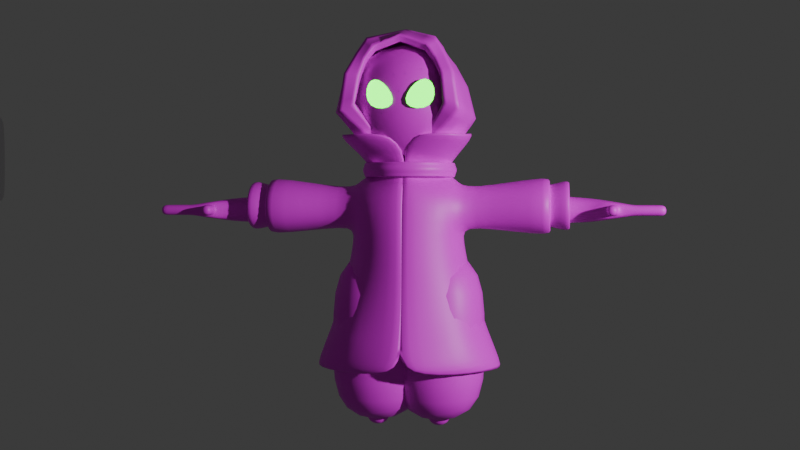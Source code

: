 # Source: PossZyltemp.blend  (saved by Blender 4.3.34; exported with 4.5.12 LTS)
import bpy
from mathutils import Matrix  # noqa: F401  (used for matrix-valued properties, if any)

bpy.ops.wm.read_factory_settings(use_empty=True)
scene = bpy.context.scene
scene.name = 'Scene'

# ---- collections
col_collection = bpy.data.collections.new('Collection'); scene.collection.children.link(col_collection)
col_collection_2 = bpy.data.collections.new('Collection 2'); scene.collection.children.link(col_collection_2)
col_test = bpy.data.collections.new('Test'); scene.collection.children.link(col_test)

# ---- images (referenced by path relative to the original .blend; pixels are not part of the script)
import os
ASSET_DIR = os.environ.get("B2B_ASSET_DIR", "")  # directory of the original .blend (textures are referenced by path, not embedded)
HERE = os.path.dirname(os.path.abspath(__file__))  # packed textures are extracted next to this script under _unpacked/

def load_image(name, relpath, width, height, colorspace="sRGB"):
    """Load a texture the original file referenced (path relative to the .blend, or extracted next to this script)."""
    p = next((c for c in (os.path.join(HERE, relpath), os.path.join(ASSET_DIR, relpath)) if relpath and os.path.exists(c)), "")
    if p:
        img = bpy.data.images.load(p, check_existing=True)
        img.name = name
    else:  # same state as the original file: an image datablock whose file is absent (Cycles renders it pink)
        img = bpy.data.images.new(name, width, height)
        img.source = "FILE"
        img.filepath = "//" + (relpath or name)
    img.colorspace_settings.name = colorspace
    return img
img_1024_palette_png = load_image('1024 palette.png', '1024 palette.png', 1024, 1024, 'sRGB')

# ---- materials (node trees are filled in below, after node groups)
mat_black = bpy.data.materials.new('Black')
mat_black_001 = bpy.data.materials.new('Black.001')
mat_black_002 = bpy.data.materials.new('Black.002')
mat_white_001 = bpy.data.materials.new('White.001')
mat_red_001 = bpy.data.materials.new('Red.001')
mat_green_001 = bpy.data.materials.new('Green.001')
mat_blue_001 = bpy.data.materials.new('Blue.001')
mat_grey_001 = bpy.data.materials.new('Grey.001')
mat_zylar_mat = bpy.data.materials.new('Zylar Mat')
mat_zylar_mat_2 = bpy.data.materials.new('Zylar Mat 2')
mat_zylar_mat_2_001 = bpy.data.materials.new('Zylar Mat 2.001')

# ---- node groups
ng_smooth_by_angle = bpy.data.node_groups.new('Smooth by Angle', 'GeometryNodeTree')
_s = ng_smooth_by_angle.interface.new_socket(name='Mesh', in_out='OUTPUT', socket_type='NodeSocketGeometry')
_s = ng_smooth_by_angle.interface.new_socket(name='Mesh', in_out='INPUT', socket_type='NodeSocketGeometry')
_s = ng_smooth_by_angle.interface.new_socket(name='Angle', in_out='INPUT', socket_type='NodeSocketFloat')
_s.subtype = 'ANGLE'
_s.default_value = 0.5236
_s.min_value = 0.0
_s.max_value = 3.142
_s.description = 'Maximum face angle for smooth edges'
_s = ng_smooth_by_angle.interface.new_socket(name='Ignore Sharpness', in_out='INPUT', socket_type='NodeSocketBool')
_s.force_non_field = True
ng_smooth_by_angle.description = 'Set the sharpness of mesh edges based on the angle between the neighboring faces'
ng_smooth_by_angle.is_modifier = True
_N = ng_smooth_by_angle.nodes; _L = ng_smooth_by_angle.links
n0 = _N.new('GeometryNodeSetShadeSmooth'); n0.name = 'Set Shade Smooth'; n0.location = (120, -80)
n0.domain = 'EDGE'
n1 = _N.new('GeometryNodeSetShadeSmooth'); n1.name = 'Set Shade Smooth.001'; n1.location = (300, -80)
n2 = _N.new('NodeGroupOutput'); n2.name = 'Group Output'; n2.location = (480, -80)
n3 = _N.new('GeometryNodeInputMeshEdgeAngle'); n3.name = 'Edge Angle'; n3.location = (-440, -240)
n4 = _N.new('NodeGroupInput'); n4.name = 'Group Input'; n4.location = (-80, -80)
n5 = _N.new('GeometryNodeInputEdgeSmooth'); n5.name = 'Is Edge Smooth'; n5.location = (-260, -120)
n6 = _N.new('GeometryNodeInputShadeSmooth'); n6.name = 'Is Shade Smooth'; n6.location = (-440, -397)
n7 = _N.new('FunctionNodeCompare'); n7.name = 'Compare'; n7.location = (-260, -260)
n7.operation = 'LESS_EQUAL'
n7.inputs[6].default_value = (0.0, 0.0, 0.0, 0.0)
n7.inputs[7].default_value = (0.0, 0.0, 0.0, 0.0)
n8 = _N.new('FunctionNodeBooleanMath'); n8.name = 'Boolean Math.001'; n8.location = (-80, -260)
n9 = _N.new('NodeGroupInput'); n9.name = 'Group Input.001'; n9.location = (-440, -329)
n10 = _N.new('NodeGroupInput'); n10.name = 'Group Input.002'; n10.location = (-259, -189)
n11 = _N.new('FunctionNodeBooleanMath'); n11.name = 'Boolean Math'; n11.location = (-80, -149)
n11.operation = 'OR'
n12 = _N.new('FunctionNodeBooleanMath'); n12.name = 'Boolean Math.002'; n12.location = (-260, -380)
n12.operation = 'OR'
n13 = _N.new('NodeGroupInput'); n13.name = 'Group Input.003'; n13.location = (-440, -460)
_L.new(n3.outputs[0], n7.inputs[0])
_L.new(n1.outputs[0], n2.inputs[0])
_L.new(n9.outputs[1], n7.inputs[1])
_L.new(n7.outputs[0], n8.inputs[0])
_L.new(n4.outputs[0], n0.inputs[0])
_L.new(n0.outputs[0], n1.inputs[0])
_L.new(n8.outputs[0], n0.inputs[2])
_L.new(n10.outputs[2], n11.inputs[1])
_L.new(n5.outputs[0], n11.inputs[0])
_L.new(n11.outputs[0], n0.inputs[1])
_L.new(n13.outputs[2], n12.inputs[1])
_L.new(n6.outputs[0], n12.inputs[0])
_L.new(n12.outputs[0], n8.inputs[1])
n2.is_active_output = True

# ---- material node trees
mat_zylar_mat.use_nodes = True; mat_zylar_mat.node_tree.nodes.clear()
_N = mat_zylar_mat.node_tree.nodes; _L = mat_zylar_mat.node_tree.links
n0 = _N.new('ShaderNodeBsdfPrincipled'); n0.name = 'Principled BSDF'; n0.location = (10, 300)
n1 = _N.new('ShaderNodeOutputMaterial'); n1.name = 'Material Output'; n1.location = (300, 300)
n2 = _N.new('ShaderNodeTexImage'); n2.name = 'Image Texture'; n2.location = (-346, 255)
n2.image = img_1024_palette_png
n2.interpolation = 'Closest'
_L.new(n0.outputs[0], n1.inputs[0])
_L.new(n2.outputs[0], n0.inputs[0])
n1.is_active_output = True
mat_zylar_mat_2.use_nodes = True; mat_zylar_mat_2.node_tree.nodes.clear()
_N = mat_zylar_mat_2.node_tree.nodes; _L = mat_zylar_mat_2.node_tree.links
n0 = _N.new('ShaderNodeBsdfPrincipled'); n0.name = 'Principled BSDF'; n0.location = (10, 300)
n1 = _N.new('ShaderNodeOutputMaterial'); n1.name = 'Material Output'; n1.location = (300, 300)
n2 = _N.new('ShaderNodeTexImage'); n2.name = 'Image Texture'; n2.location = (-359, 242)
n2.image = img_1024_palette_png
_L.new(n0.outputs[0], n1.inputs[0])
_L.new(n2.outputs[0], n0.inputs[0])
n1.is_active_output = True
mat_zylar_mat_2_001.use_nodes = True; mat_zylar_mat_2_001.node_tree.nodes.clear()
_N = mat_zylar_mat_2_001.node_tree.nodes; _L = mat_zylar_mat_2_001.node_tree.links
n0 = _N.new('ShaderNodeOutputMaterial'); n0.name = 'Material Output'; n0.location = (300, 300)
n1 = _N.new('ShaderNodeEmission'); n1.name = 'Emission'; n1.location = (10, 300)
n1.inputs[0].default_value = (0.008326, 1.0, 0.0, 1.0)
n1.inputs[1].default_value = 5.1
_L.new(n1.outputs[0], n0.inputs[0])
n0.is_active_output = True

# ---- world
world_world = bpy.data.worlds.new('World'); scene.world = world_world
world_world.use_nodes = True; world_world.node_tree.nodes.clear()
_N = world_world.node_tree.nodes; _L = world_world.node_tree.links
n0 = _N.new('ShaderNodeOutputWorld'); n0.name = 'World Output'; n0.location = (300, 300)
n1 = _N.new('ShaderNodeBackground'); n1.name = 'Background'; n1.location = (10, 300)
n1.inputs[0].default_value = (0.05127, 0.05127, 0.05127, 1.0)
_L.new(n1.outputs[0], n0.inputs[0])
n0.is_active_output = True
world_world.color = (0.05088, 0.05088, 0.05088)
world_world.sun_shadow_jitter_overblur = 0.0

# ---- cameras
cam_camera = bpy.data.cameras.new('Camera')
cam_camera.clip_end = 100.0
cam_camera.ortho_scale = 7.314

# ---- lights
light_light = bpy.data.lights.new('Light', 'POINT')
light_light.energy = 1000.0
light_light.shadow_soft_size = 0.1

# ---- meshes
me_cube_002 = bpy.data.meshes.new('Cube.002')
me_cube_002.from_pydata([(-1.0, -1.0, -1.0), (-1.12, -1.37, 1.0), (-1.0, 1.0, -1.0), (-1.0, 1.0, 1.0), (1.0, -1.0, -1.0), (1.06, -1.37, 1.0), (1.0, 1.0, -1.0), (1.06, 0.8098, 1.0)], [], [(0, 1, 3, 2), (2, 3, 7, 6), (6, 7, 5, 4), (4, 5, 1, 0), (2, 6, 4, 0), (7, 3, 1, 5)])
me_cube_002.polygons.foreach_set('use_smooth', [True] * 6)
_uv = me_cube_002.uv_layers.new(name='UVMap')
_uv.uv.foreach_set('vector', [0.9856, 0.01789, 0.9856, 0.01789, 0.9856, 0.01789, 0.9856, 0.01789, 0.9856, 0.01789, 0.9856, 0.01789, 0.9856, 0.01789, 0.9856, 0.01789, 0.9856, 0.01789, 0.9856, 0.01789, 0.9856, 0.01789, 0.9856, 0.01789, 0.9856, 0.01789, 0.9856, 0.01789, 0.9856, 0.01789, 0.9856, 0.01789, 0.9856, 0.01789, 0.9856, 0.01789, 0.9856, 0.01789, 0.9856, 0.01789, 0.9856, 0.01789, 0.9856, 0.01789, 0.9856, 0.01789, 0.9856, 0.01789])
me_cube_002.materials.append(mat_zylar_mat)
me_cube_002.update()
me_cube_003 = bpy.data.meshes.new('Cube.003')
me_cube_003.from_pydata([(-1.0, -1.0, -1.0), (-1.0, -1.0, 1.0), (-1.0, 1.0, -1.0), (-1.0, 1.0, 1.0), (1.0, -1.0, -1.0), (1.0, -1.0, 1.0), (1.0, 1.0, -1.0), (1.0, 1.0, 1.0)], [], [(0, 1, 3, 2), (2, 3, 7, 6), (6, 7, 5, 4), (4, 5, 1, 0), (2, 6, 4, 0), (7, 3, 1, 5)])
me_cube_003.polygons.foreach_set('use_smooth', [True] * 6)
_uv = me_cube_003.uv_layers.new(name='UVMap')
_uv.uv.foreach_set('vector', [0.9846, 0.02353, 0.9846, 0.02353, 0.9846, 0.02353, 0.9846, 0.02353, 0.9846, 0.02353, 0.9846, 0.02353, 0.9846, 0.02353, 0.9846, 0.02353, 0.9846, 0.02353, 0.9846, 0.02353, 0.9846, 0.02353, 0.9846, 0.02353, 0.9846, 0.02353, 0.9846, 0.02353, 0.9846, 0.02353, 0.9846, 0.02353, 0.9846, 0.02353, 0.9846, 0.02353, 0.9846, 0.02353, 0.9846, 0.02353, 0.9846, 0.02353, 0.9846, 0.02353, 0.9846, 0.02353, 0.9846, 0.02353])
me_cube_003.materials.append(mat_zylar_mat)
me_cube_003.update()
me_plane = bpy.data.meshes.new('Plane')
me_plane.from_pydata([(0.04335, -0.109, 0.8849), (0.03526, 0.1005, 0.8849), (0.2448, 0.1086, 0.8869), (0.2529, -0.1009, 0.8869), (0.09118, -0.06632, -0.02246), (0.08624, 0.06171, -0.02246), (0.2143, 0.06665, -0.02124), (0.2192, -0.06137, -0.02124), (0.09414, -0.1089, 0.966), (0.09411, 0.1007, 0.966), (0.09841, 0.1007, 1.176), (0.09843, -0.1089, 1.176), (0.8797, -0.06806, 0.9907), (0.8797, 0.06006, 0.9907), (0.881, 0.06006, 1.119), (0.881, -0.06806, 1.119), (0.06797, -0.06823, 1.41), (-0.06797, -0.06823, 1.41), (-0.06797, 0.06772, 1.41), (0.06797, 0.06772, 1.41), (0.06797, -0.06823, 1.121), (-0.06797, -0.06823, 1.121), (-0.06797, 0.06772, 1.121), (0.06797, 0.06772, 1.121), (1.078, 0.04864, 1.027), (1.064, 0.09821, 1.027), (1.064, 0.09821, 1.082), (1.078, 0.04864, 1.082), (1.08, -0.004652, 1.027), (1.08, -0.004652, 1.082), (1.078, -0.05595, 1.027), (1.078, -0.05595, 1.082), (1.064, -0.1038, 1.027), (1.064, -0.1038, 1.082), (1.244, 0.04547, 1.027), (1.244, 0.1004, 1.027), (1.244, 0.1004, 1.082), (1.244, 0.04547, 1.082), (1.244, 0.04998, 1.027), (1.244, -0.004995, 1.027), (1.244, -0.004995, 1.082), (1.244, 0.04998, 1.082), (1.244, -0.004272, 1.027), (1.244, -0.05925, 1.027), (1.244, -0.05925, 1.082), (1.244, -0.004272, 1.082), (1.244, -0.05095, 1.027), (1.244, -0.1059, 1.027), (1.244, -0.1059, 1.082), (1.244, -0.05095, 1.082), (1.013, -0.09489, 1.027), (0.9579, -0.08975, 1.027), (0.9579, -0.08975, 1.082), (1.013, -0.09489, 1.082), (1.013, -0.182, 1.027), (0.9578, -0.182, 1.027), (0.9578, -0.182, 1.082), (1.013, -0.182, 1.082), (0.05465, -0.0989, 0.6706), (0.0473, 0.09138, 0.6706), (0.2376, 0.09872, 0.6724), (0.2449, -0.09155, 0.6724), (0.06309, -0.09137, 0.5104), (0.0563, 0.08452, 0.5104), (0.2322, 0.09131, 0.5121), (0.239, -0.08458, 0.5121), (0.07072, -0.08457, 0.3657), (0.06443, 0.07833, 0.3657), (0.2273, 0.08461, 0.3673), (0.2336, -0.07828, 0.3673), (0.07786, -0.0782, 0.2304), (0.07204, 0.07253, 0.2304), (0.2228, 0.07835, 0.2318), (0.2286, -0.07238, 0.2318), (0.08465, -0.07214, 0.1015), (0.07928, 0.06701, 0.1015), (0.2184, 0.07239, 0.1028), (0.2238, -0.06677, 0.1028), (0.3088, -0.09775, 0.9727), (0.3088, 0.08962, 0.9727), (0.3126, 0.08962, 1.16), (0.3127, -0.09775, 1.16), (0.4694, -0.08939, 0.9778), (0.4693, 0.0813, 0.9778), (0.4728, 0.0813, 1.148), (0.4729, -0.08939, 1.148), (0.6143, -0.08185, 0.9823), (0.6143, 0.07378, 0.9823), (0.6175, 0.07378, 1.138), (0.6175, -0.08185, 1.138), (0.7499, -0.07479, 0.9866), (0.7499, 0.06675, 0.9866), (0.7528, 0.06675, 1.128), (0.7528, -0.07479, 1.128), (0.06797, -0.06823, 1.218), (-0.06797, -0.06823, 1.218), (-0.06797, 0.06772, 1.218), (0.06797, 0.06772, 1.218), (0.06797, -0.06823, 1.314), (-0.06797, -0.06823, 1.314), (-0.06797, 0.06772, 1.314), (0.06797, 0.06772, 1.314), (1.117, 0.04547, 1.027), (1.117, 0.1004, 1.027), (1.117, 0.1004, 1.082), (1.117, 0.04547, 1.082), (1.159, 0.04547, 1.027), (1.159, 0.1004, 1.027), (1.159, 0.1004, 1.082), (1.159, 0.04547, 1.082), (1.202, 0.04547, 1.027), (1.202, 0.1004, 1.027), (1.202, 0.1004, 1.082), (1.202, 0.04547, 1.082), (1.117, 0.04998, 1.027), (1.117, -0.004995, 1.027), (1.117, -0.004995, 1.082), (1.117, 0.04998, 1.082), (1.159, 0.04998, 1.027), (1.159, -0.004995, 1.027), (1.159, -0.004995, 1.082), (1.159, 0.04998, 1.082), (1.202, 0.04998, 1.027), (1.202, -0.004995, 1.027), (1.202, -0.004995, 1.082), (1.202, 0.04998, 1.082), (1.117, -0.004272, 1.027), (1.117, -0.05925, 1.027), (1.117, -0.05925, 1.082), (1.117, -0.004272, 1.082), (1.159, -0.004272, 1.027), (1.159, -0.05925, 1.027), (1.159, -0.05925, 1.082), (1.159, -0.004272, 1.082), (1.202, -0.004272, 1.027), (1.202, -0.05925, 1.027), (1.202, -0.05925, 1.082), (1.202, -0.004272, 1.082), (1.117, -0.05095, 1.027), (1.117, -0.1059, 1.027), (1.117, -0.1059, 1.082), (1.117, -0.05095, 1.082), (1.159, -0.05095, 1.027), (1.159, -0.1059, 1.027), (1.159, -0.1059, 1.082), (1.159, -0.05095, 1.082), (1.202, -0.05095, 1.027), (1.202, -0.1059, 1.027), (1.202, -0.1059, 1.082), (1.202, -0.05095, 1.082), (1.013, -0.1372, 1.027), (0.9578, -0.1372, 1.027), (0.9578, -0.1372, 1.082), (1.013, -0.1372, 1.082), (0.9579, -0.08975, 1.027), (0.9579, -0.08975, 1.082), (1.013, -0.09489, 1.082)], [], [(0, 1, 59, 58), (57, 56, 55, 54), (25, 24, 13), (49, 48, 47, 46), (45, 44, 43, 42), (3, 0, 58, 61), (2, 3, 61, 60), (41, 40, 39, 38), (27, 26, 14), (34, 35, 36, 37), (1, 2, 60, 59), (4, 5, 6, 7), (52, 15, 12, 51), (33, 31, 29, 15), (20, 21, 22, 23), (30, 32, 12, 28), (26, 25, 13, 14), (19, 18, 17, 16), (32, 51, 12), (11, 10, 9, 8), (33, 156, 50, 32), (32, 50, 154, 51), (52, 33, 15), (51, 154, 155, 52), (15, 29, 27, 14), (28, 12, 13, 24), (52, 155, 156, 33), (3, 2, 1, 0), (58, 59, 63, 62), (59, 60, 64, 63), (60, 61, 65, 64), (61, 58, 62, 65), (62, 63, 67, 66), (63, 64, 68, 67), (64, 65, 69, 68), (65, 62, 66, 69), (66, 67, 71, 70), (67, 68, 72, 71), (68, 69, 73, 72), (69, 66, 70, 73), (70, 71, 75, 74), (71, 72, 76, 75), (72, 73, 77, 76), (73, 70, 74, 77), (74, 75, 5, 4), (75, 76, 6, 5), (76, 77, 7, 6), (77, 74, 4, 7), (8, 9, 79, 78), (9, 10, 80, 79), (10, 11, 81, 80), (11, 8, 78, 81), (78, 79, 83, 82), (79, 80, 84, 83), (80, 81, 85, 84), (81, 78, 82, 85), (82, 83, 87, 86), (83, 84, 88, 87), (84, 85, 89, 88), (85, 82, 86, 89), (86, 87, 91, 90), (87, 88, 92, 91), (88, 89, 93, 92), (89, 86, 90, 93), (90, 91, 13, 12), (91, 92, 14, 13), (92, 93, 15, 14), (93, 90, 12, 15), (94, 95, 21, 20), (95, 96, 22, 21), (96, 97, 23, 22), (97, 94, 20, 23), (98, 99, 95, 94), (99, 100, 96, 95), (100, 101, 97, 96), (101, 98, 94, 97), (16, 17, 99, 98), (17, 18, 100, 99), (18, 19, 101, 100), (19, 16, 98, 101), (24, 25, 103, 102), (25, 26, 104, 103), (26, 27, 105, 104), (27, 24, 102, 105), (102, 103, 107, 106), (103, 104, 108, 107), (104, 105, 109, 108), (105, 102, 106, 109), (106, 107, 111, 110), (107, 108, 112, 111), (108, 109, 113, 112), (109, 106, 110, 113), (110, 111, 35, 34), (111, 112, 36, 35), (112, 113, 37, 36), (113, 110, 34, 37), (114, 115, 28, 24), (115, 116, 29, 28), (116, 117, 27, 29), (117, 114, 24, 27), (118, 119, 115, 114), (119, 120, 116, 115), (120, 121, 117, 116), (121, 118, 114, 117), (122, 123, 119, 118), (123, 124, 120, 119), (124, 125, 121, 120), (125, 122, 118, 121), (38, 39, 123, 122), (39, 40, 124, 123), (40, 41, 125, 124), (41, 38, 122, 125), (126, 127, 30, 28), (127, 128, 31, 30), (128, 129, 29, 31), (129, 126, 28, 29), (130, 131, 127, 126), (131, 132, 128, 127), (132, 133, 129, 128), (133, 130, 126, 129), (134, 135, 131, 130), (135, 136, 132, 131), (136, 137, 133, 132), (137, 134, 130, 133), (42, 43, 135, 134), (43, 44, 136, 135), (44, 45, 137, 136), (45, 42, 134, 137), (138, 139, 32, 30), (139, 140, 33, 32), (140, 141, 31, 33), (141, 138, 30, 31), (142, 143, 139, 138), (143, 144, 140, 139), (144, 145, 141, 140), (145, 142, 138, 141), (146, 147, 143, 142), (147, 148, 144, 143), (148, 149, 145, 144), (149, 146, 142, 145), (46, 47, 147, 146), (47, 48, 148, 147), (48, 49, 149, 148), (49, 46, 146, 149), (150, 151, 154, 50), (151, 152, 155, 154), (152, 153, 156, 155), (153, 150, 50, 156), (54, 55, 151, 150), (55, 56, 152, 151), (56, 57, 153, 152), (57, 54, 150, 153)])
me_plane.polygons.foreach_set('use_smooth', [True] * 152)
_uv = me_plane.uv_layers.new(name='UVMap')
_uv.uv.foreach_set('vector', [0.9854, 0.02099, 0.9854, 0.02099, 0.9854, 0.02099, 0.9854, 0.02099, 0.9854, 0.02099, 0.9854, 0.02099, 0.9854, 0.02099, 0.9854, 0.02099, 0.9854, 0.02099, 0.9854, 0.02099, 0.9854, 0.02099, 0.9854, 0.02099, 0.9854, 0.02099, 0.9854, 0.02099, 0.9854, 0.02099, 0.9854, 0.02099, 0.9854, 0.02099, 0.9854, 0.02099, 0.9854, 0.02099, 0.9854, 0.02099, 0.9854, 0.02099, 0.9854, 0.02099, 0.9854, 0.02099, 0.9854, 0.02099, 0.9854, 0.02099, 0.9854, 0.02099, 0.9854, 0.02099, 0.9854, 0.02099, 0.9854, 0.02099, 0.9854, 0.02099, 0.9854, 0.02099, 0.9854, 0.02099, 0.9854, 0.02099, 0.9854, 0.02099, 0.9854, 0.02099, 0.9854, 0.02099, 0.9854, 0.02099, 0.9854, 0.02099, 0.9854, 0.02099, 0.9854, 0.02099, 0.9854, 0.02099, 0.9854, 0.02099, 0.9854, 0.02099, 0.9854, 0.02099, 0.9854, 0.02099, 0.9854, 0.02099, 0.9854, 0.02099, 0.9854, 0.02099, 0.9854, 0.02099, 0.9854, 0.02099, 0.9854, 0.02099, 0.9854, 0.02099, 0.9854, 0.02099, 0.9854, 0.02099, 0.9854, 0.02099, 0.9854, 0.02099, 0.9854, 0.02099, 0.9854, 0.02099, 0.9854, 0.02099, 0.9854, 0.02099, 0.9854, 0.02099, 0.9854, 0.02099, 0.9854, 0.02099, 0.9854, 0.02099, 0.9854, 0.02099, 0.9854, 0.02099, 0.9854, 0.02099, 0.9854, 0.02099, 0.9854, 0.02099, 0.9854, 0.02099, 0.9854, 0.02099, 0.9854, 0.02099, 0.9854, 0.02099, 0.9854, 0.02099, 0.9854, 0.02099, 0.9854, 0.02099, 0.9854, 0.02099, 0.9854, 0.02099, 0.9854, 0.02099, 0.9854, 0.02099, 0.9854, 0.02099, 0.9854, 0.02099, 0.9854, 0.02099, 0.9854, 0.02099, 0.9854, 0.02099, 0.9854, 0.02099, 0.9854, 0.02099, 0.9854, 0.02099, 0.9854, 0.02099, 0.9854, 0.02099, 0.9854, 0.02099, 0.9854, 0.02099, 0.9854, 0.02099, 0.9854, 0.02099, 0.9854, 0.02099, 0.9854, 0.02099, 0.9854, 0.02099, 0.9854, 0.02099, 0.9854, 0.02099, 0.9854, 0.02099, 0.9854, 0.02099, 0.9854, 0.02099, 0.9854, 0.02099, 0.9854, 0.02099, 0.9854, 0.02099, 0.9854, 0.02099, 0.9854, 0.02099, 0.9854, 0.02099, 0.9854, 0.02099, 0.9854, 0.02099, 0.9854, 0.02099, 0.9854, 0.02099, 0.9854, 0.02099, 0.9854, 0.02099, 0.9854, 0.02099, 0.9854, 0.02099, 0.9854, 0.02099, 0.9854, 0.02099, 0.9854, 0.02099, 0.9854, 0.02099, 0.9854, 0.02099, 0.9854, 0.02099, 0.9854, 0.02099, 0.9854, 0.02099, 0.9854, 0.02099, 0.9854, 0.02099, 0.9854, 0.02099, 0.9854, 0.02099, 0.9854, 0.02099, 0.9854, 0.02099, 0.9854, 0.02099, 0.9854, 0.02099, 0.9854, 0.02099, 0.9854, 0.02099, 0.9854, 0.02099, 0.9854, 0.02099, 0.9854, 0.02099, 0.9854, 0.02099, 0.9854, 0.02099, 0.9854, 0.02099, 0.9854, 0.02099, 0.9854, 0.02099, 0.9854, 0.02099, 0.9854, 0.02099, 0.9854, 0.02099, 0.9854, 0.02099, 0.9854, 0.02099, 0.9854, 0.02099, 0.9854, 0.02099, 0.9854, 0.02099, 0.9854, 0.02099, 0.9854, 0.02099, 0.9854, 0.02099, 0.9854, 0.02099, 0.9854, 0.02099, 0.9854, 0.02099, 0.9854, 0.02099, 0.9854, 0.02099, 0.9854, 0.02099, 0.9854, 0.02099, 0.9854, 0.02099, 0.9854, 0.02099, 0.9854, 0.02099, 0.9854, 0.02099, 0.9854, 0.02099, 0.9854, 0.02099, 0.9854, 0.02099, 0.9854, 0.02099, 0.9854, 0.02099, 0.9854, 0.02099, 0.9854, 0.02099, 0.9854, 0.02099, 0.9854, 0.02099, 0.9854, 0.02099, 0.9854, 0.02099, 0.9854, 0.02099, 0.9854, 0.02099, 0.9854, 0.02099, 0.9854, 0.02099, 0.9854, 0.02099, 0.9854, 0.02099, 0.9854, 0.02099, 0.9854, 0.02099, 0.9854, 0.02099, 0.9854, 0.02099, 0.9854, 0.02099, 0.9854, 0.02099, 0.9854, 0.02099, 0.9854, 0.02099, 0.9854, 0.02099, 0.9854, 0.02099, 0.9854, 0.02099, 0.9854, 0.02099, 0.9854, 0.02099, 0.9854, 0.02099, 0.9854, 0.02099, 0.9854, 0.02099, 0.9854, 0.02099, 0.9854, 0.02099, 0.9854, 0.02099, 0.9854, 0.02099, 0.9854, 0.02099, 0.9854, 0.02099, 0.9854, 0.02099, 0.9854, 0.02099, 0.9854, 0.02099, 0.9854, 0.02099, 0.9854, 0.02099, 0.9854, 0.02099, 0.9854, 0.02099, 0.9854, 0.02099, 0.9854, 0.02099, 0.9854, 0.02099, 0.9854, 0.02099, 0.9854, 0.02099, 0.9854, 0.02099, 0.9854, 0.02099, 0.9854, 0.02099, 0.9854, 0.02099, 0.9854, 0.02099, 0.9854, 0.02099, 0.9854, 0.02099, 0.9854, 0.02099, 0.9854, 0.02099, 0.9854, 0.02099, 0.9854, 0.02099, 0.9854, 0.02099, 0.9854, 0.02099, 0.9854, 0.02099, 0.9854, 0.02099, 0.9854, 0.02099, 0.9854, 0.02099, 0.9854, 0.02099, 0.9854, 0.02099, 0.9854, 0.02099, 0.9854, 0.02099, 0.9854, 0.02099, 0.9854, 0.02099, 0.9854, 0.02099, 0.9854, 0.02099, 0.9854, 0.02099, 0.9854, 0.02099, 0.9854, 0.02099, 0.9854, 0.02099, 0.9854, 0.02099, 0.9854, 0.02099, 0.9854, 0.02099, 0.9854, 0.02099, 0.9854, 0.02099, 0.9854, 0.02099, 0.9854, 0.02099, 0.9854, 0.02099, 0.9854, 0.02099, 0.9854, 0.02099, 0.9854, 0.02099, 0.9854, 0.02099, 0.9854, 0.02099, 0.9854, 0.02099, 0.9854, 0.02099, 0.9854, 0.02099, 0.9854, 0.02099, 0.9854, 0.02099, 0.9854, 0.02099, 0.9854, 0.02099, 0.9854, 0.02099, 0.9854, 0.02099, 0.9854, 0.02099, 0.9854, 0.02099, 0.9854, 0.02099, 0.9854, 0.02099, 0.9854, 0.02099, 0.9854, 0.02099, 0.9854, 0.02099, 0.9854, 0.02099, 0.9854, 0.02099, 0.9854, 0.02099, 0.9854, 0.02099, 0.9854, 0.02099, 0.9854, 0.02099, 0.9854, 0.02099, 0.9854, 0.02099, 0.9854, 0.02099, 0.9854, 0.02099, 0.9854, 0.02099, 0.9854, 0.02099, 0.9854, 0.02099, 0.9854, 0.02099, 0.9854, 0.02099, 0.9854, 0.02099, 0.9854, 0.02099, 0.9854, 0.02099, 0.9854, 0.02099, 0.9854, 0.02099, 0.9854, 0.02099, 0.9854, 0.02099, 0.9854, 0.02099, 0.9854, 0.02099, 0.9854, 0.02099, 0.9854, 0.02099, 0.9854, 0.02099, 0.9854, 0.02099, 0.9854, 0.02099, 0.9854, 0.02099, 0.9854, 0.02099, 0.9854, 0.02099, 0.9854, 0.02099, 0.9854, 0.02099, 0.9854, 0.02099, 0.9854, 0.02099, 0.9854, 0.02099, 0.9854, 0.02099, 0.9854, 0.02099, 0.9854, 0.02099, 0.9854, 0.02099, 0.9854, 0.02099, 0.9854, 0.02099, 0.9854, 0.02099, 0.9854, 0.02099, 0.9854, 0.02099, 0.9854, 0.02099, 0.9854, 0.02099, 0.9854, 0.02099, 0.9854, 0.02099, 0.9854, 0.02099, 0.9854, 0.02099, 0.9854, 0.02099, 0.9854, 0.02099, 0.9854, 0.02099, 0.9854, 0.02099, 0.9854, 0.02099, 0.9854, 0.02099, 0.9854, 0.02099, 0.9854, 0.02099, 0.9854, 0.02099, 0.9854, 0.02099, 0.9854, 0.02099, 0.9854, 0.02099, 0.9854, 0.02099, 0.9854, 0.02099, 0.9854, 0.02099, 0.9854, 0.02099, 0.9854, 0.02099, 0.9854, 0.02099, 0.9854, 0.02099, 0.9854, 0.02099, 0.9854, 0.02099, 0.9854, 0.02099, 0.9854, 0.02099, 0.9854, 0.02099, 0.9854, 0.02099, 0.9854, 0.02099, 0.9854, 0.02099, 0.9854, 0.02099, 0.9854, 0.02099, 0.9854, 0.02099, 0.9854, 0.02099, 0.9854, 0.02099, 0.9854, 0.02099, 0.9854, 0.02099, 0.9854, 0.02099, 0.9854, 0.02099, 0.9854, 0.02099, 0.9854, 0.02099, 0.9854, 0.02099, 0.9854, 0.02099, 0.9854, 0.02099, 0.9854, 0.02099, 0.9854, 0.02099, 0.9854, 0.02099, 0.9854, 0.02099, 0.9854, 0.02099, 0.9854, 0.02099, 0.9854, 0.02099, 0.9854, 0.02099, 0.9854, 0.02099, 0.9854, 0.02099, 0.9854, 0.02099, 0.9854, 0.02099, 0.9854, 0.02099, 0.9854, 0.02099, 0.9854, 0.02099, 0.9854, 0.02099, 0.9854, 0.02099, 0.9854, 0.02099, 0.9854, 0.02099, 0.9854, 0.02099, 0.9854, 0.02099, 0.9854, 0.02099, 0.9854, 0.02099, 0.9854, 0.02099, 0.9854, 0.02099, 0.9854, 0.02099, 0.9854, 0.02099, 0.9854, 0.02099, 0.9854, 0.02099, 0.9854, 0.02099, 0.9854, 0.02099, 0.9854, 0.02099, 0.9854, 0.02099, 0.9854, 0.02099, 0.9854, 0.02099, 0.9854, 0.02099, 0.9854, 0.02099, 0.9854, 0.02099, 0.9854, 0.02099, 0.9854, 0.02099, 0.9854, 0.02099, 0.9854, 0.02099, 0.9854, 0.02099, 0.9854, 0.02099, 0.9854, 0.02099, 0.9854, 0.02099, 0.9854, 0.02099, 0.9854, 0.02099, 0.9854, 0.02099, 0.9854, 0.02099, 0.9854, 0.02099, 0.9854, 0.02099, 0.9854, 0.02099, 0.9854, 0.02099, 0.9854, 0.02099, 0.9854, 0.02099, 0.9854, 0.02099, 0.9854, 0.02099, 0.9854, 0.02099, 0.9854, 0.02099, 0.9854, 0.02099, 0.9854, 0.02099, 0.9854, 0.02099, 0.9854, 0.02099, 0.9854, 0.02099, 0.9854, 0.02099, 0.9854, 0.02099, 0.9854, 0.02099, 0.9854, 0.02099, 0.9854, 0.02099, 0.9854, 0.02099, 0.9854, 0.02099, 0.9854, 0.02099, 0.9854, 0.02099, 0.9854, 0.02099, 0.9854, 0.02099, 0.9854, 0.02099, 0.9854, 0.02099, 0.9854, 0.02099, 0.9854, 0.02099, 0.9854, 0.02099, 0.9854, 0.02099, 0.9854, 0.02099, 0.9854, 0.02099, 0.9854, 0.02099, 0.9854, 0.02099, 0.9854, 0.02099, 0.9854, 0.02099, 0.9854, 0.02099, 0.9854, 0.02099, 0.9854, 0.02099, 0.9854, 0.02099, 0.9854, 0.02099, 0.9854, 0.02099, 0.9854, 0.02099, 0.9854, 0.02099, 0.9854, 0.02099, 0.9854, 0.02099, 0.9854, 0.02099, 0.9854, 0.02099, 0.9854, 0.02099, 0.9854, 0.02099, 0.9854, 0.02099, 0.9854, 0.02099, 0.9854, 0.02099, 0.9854, 0.02099, 0.9854, 0.02099, 0.9854, 0.02099, 0.9854, 0.02099, 0.9854, 0.02099, 0.9854, 0.02099, 0.9854, 0.02099, 0.9854, 0.02099, 0.9854, 0.02099, 0.9854, 0.02099, 0.9854, 0.02099, 0.9854, 0.02099, 0.9854, 0.02099, 0.9854, 0.02099, 0.9854, 0.02099, 0.9854, 0.02099, 0.9854, 0.02099, 0.9854, 0.02099, 0.9854, 0.02099, 0.9854, 0.02099, 0.9854, 0.02099, 0.9854, 0.02099, 0.9854, 0.02099, 0.9854, 0.02099, 0.9854, 0.02099, 0.9854, 0.02099, 0.9854, 0.02099, 0.9854, 0.02099, 0.9854, 0.02099, 0.9854, 0.02099, 0.9854, 0.02099, 0.9854, 0.02099, 0.9854, 0.02099, 0.9854, 0.02099, 0.9854, 0.02099, 0.9854, 0.02099, 0.9854, 0.02099, 0.9854, 0.02099, 0.9854, 0.02099, 0.9854, 0.02099, 0.9854, 0.02099, 0.9854, 0.02099, 0.9854, 0.02099, 0.9854, 0.02099, 0.9854, 0.02099, 0.9854, 0.02099, 0.9854, 0.02099, 0.9854, 0.02099, 0.9854, 0.02099, 0.9854, 0.02099, 0.9854, 0.02099, 0.9854, 0.02099, 0.9854, 0.02099, 0.9854, 0.02099, 0.9854, 0.02099, 0.9854, 0.02099, 0.9854, 0.02099, 0.9854, 0.02099, 0.9854, 0.02099, 0.9854, 0.02099, 0.9854, 0.02099, 0.9854, 0.02099, 0.9854, 0.02099, 0.9854, 0.02099, 0.9854, 0.02099, 0.9854, 0.02099, 0.9854, 0.02099, 0.9854, 0.02099, 0.9854, 0.02099, 0.9854, 0.02099, 0.9854, 0.02099, 0.9854, 0.02099, 0.9854, 0.02099, 0.9854, 0.02099, 0.9854, 0.02099, 0.9854, 0.02099, 0.9854, 0.02099, 0.9854, 0.02099, 0.9854, 0.02099, 0.9854, 0.02099, 0.9854, 0.02099, 0.9854, 0.02099, 0.9854, 0.02099, 0.9854, 0.02099, 0.9854, 0.02099, 0.9854, 0.02099, 0.9854, 0.02099, 0.9854, 0.02099, 0.9854, 0.02099, 0.9854, 0.02099, 0.9854, 0.02099, 0.9854, 0.02099, 0.9854, 0.02099, 0.9854, 0.02099, 0.9854, 0.02099, 0.9854, 0.02099, 0.9854, 0.02099, 0.9854, 0.02099, 0.9854, 0.02099, 0.9854, 0.02099, 0.9854, 0.02099, 0.9854, 0.02099, 0.9854, 0.02099, 0.9854, 0.02099, 0.9854, 0.02099, 0.9854, 0.02099, 0.9854, 0.02099, 0.9854, 0.02099, 0.9854, 0.02099, 0.9854, 0.02099, 0.9854, 0.02099, 0.9854, 0.02099, 0.9854, 0.02099, 0.9854, 0.02099, 0.9854, 0.02099, 0.9854, 0.02099, 0.9854, 0.02099, 0.9854, 0.02099, 0.9854, 0.02099, 0.9854, 0.02099, 0.9854, 0.02099, 0.9854, 0.02099, 0.9854, 0.02099, 0.9854, 0.02099, 0.9854, 0.02099, 0.9854, 0.02099, 0.9854, 0.02099, 0.9854, 0.02099, 0.9854, 0.02099, 0.9854, 0.02099, 0.9854, 0.02099, 0.9854, 0.02099, 0.9854, 0.02099])
me_plane.materials.append(mat_zylar_mat_2)
me_plane.update()
me_cube_001 = bpy.data.meshes.new('Cube.001')
me_cube_001.from_pydata([(-0.5554, -0.3894, -0.8561), (-0.6045, -0.6199, 0.4182), (-0.7398, 0.02874, -0.7726), (-0.6045, 0.1882, 0.4182), (0.5613, -0.3894, -0.8561), (0.6038, -0.6199, 0.4182), (0.7429, 0.02874, -0.7726), (0.6038, 0.1882, 0.4182), (0.3021, 0.6142, -0.7447), (-0.3002, 0.6142, -0.7447), (-0.3563, 0.4495, 0.4182), (0.3542, 0.4495, 0.4182), (-0.3539, -0.509, -0.7436), (0.3587, -0.509, -0.7436), (0.3762, -0.8703, 0.38), (-0.379, -0.8703, 0.38), (-0.8217, -0.7302, 0.007135), (-0.8217, 0.5861, 0.04133), (0.8128, 0.5861, 0.04133), (0.8128, -0.7302, 0.007135), (0.6008, -0.9295, -0.02212), (-0.5678, -0.8703, -0.01934), (-0.4806, 0.8441, 0.04791), (0.4783, 0.8441, 0.04791), (-0.5787, -0.2898, -0.8284), (-0.6598, -0.6948, 0.295), (-0.5387, -0.2316, 0.4949), (-0.9336, 0.5006, -0.3752), (-0.3914, 0.5943, -0.7482), (0.4829, 0.301, 0.4949), (0.9332, 0.5006, -0.3752), (0.6346, -0.2898, -0.8284), (0.5382, -0.2316, 0.4949), (0.9332, -0.6999, -0.475), (0.4068, -0.4968, -0.7923), (-0.5037, -0.7781, 0.5149), (0.3938, 0.5943, -0.7482), (0.0008533, 0.6142, -0.7447), (-0.4843, 0.301, 0.4949), (-0.001132, 0.351, 0.5794), (-0.4016, -0.4968, -0.7923), (0.5022, -0.7781, 0.5149), (-0.001388, -0.8703, 0.5215), (0.6316, -0.8703, -0.4069), (-0.6345, -0.8703, -0.4069), (-0.4965, 0.9417, -0.3503), (0.4941, 0.9417, -0.3503), (-0.9336, -0.6999, -0.475), (-0.6598, 0.4057, 0.299), (0.6592, 0.4057, 0.299), (0.6592, -0.6948, 0.295), (0.5019, -0.8703, 0.1939), (-0.5046, -0.8703, 0.1939), (-0.4541, 0.6922, 0.3845), (0.4518, 0.6922, 0.3), (-0.001348, 0.8441, 0.04791), (-0.7335, 0.7995, 0.04882), (0.7836, -0.8895, -0.0003463), (-0.7935, -0.8895, -0.0003463), (0.9196, -0.07203, 0.02423), (0.7236, 0.7995, 0.04882), (-0.8316, -0.07203, 0.02423), (-0.6586, -0.1461, 0.3024), (0.6143, 0.6462, 0.3053), (0.7485, -0.1461, 0.3024), (-0.641, -0.812, 0.3022), (-0.0007162, -0.2802, 0.7842), (0.6396, -0.812, 0.3022), (-0.6157, 0.6462, 0.3053), (-0.001321, 0.6836, 0.3899), (-0.001348, 0.9417, -0.3503), (-0.8082, 0.8296, -0.3534), (0.8668, -0.8338, -0.4934), (-0.8683, -0.8338, -0.4934), (1.047, -0.09966, -0.4251), (0.8068, 0.8296, -0.3534), (-0.9571, -0.09966, -0.4251)], [], [(16, 25, 62, 61), (25, 1, 26, 62), (62, 26, 3, 48), (61, 62, 48, 17), (23, 54, 63, 60), (54, 11, 29, 63), (63, 29, 7, 49), (60, 63, 49, 18), (18, 49, 64, 59), (49, 7, 32, 64), (64, 32, 5, 50), (59, 64, 50, 19), (21, 52, 65, 58), (52, 15, 35, 65), (65, 35, 1, 25), (58, 65, 25, 16), (11, 39, 66, 29), (10, 38, 66, 39), (3, 26, 66, 38), (1, 35, 66, 26), (15, 42, 66, 35), (14, 41, 66, 42), (5, 32, 66, 41), (7, 29, 66, 32), (19, 50, 67, 57), (50, 5, 41, 67), (67, 41, 14, 51), (57, 67, 51, 20), (17, 48, 68, 56), (48, 3, 38, 68), (68, 38, 10, 53), (56, 68, 53, 22), (22, 53, 69, 55), (53, 10, 39, 69), (69, 39, 11, 54), (55, 69, 54, 23), (9, 45, 70, 37), (45, 22, 55, 70), (70, 55, 23, 46), (37, 70, 46, 8), (2, 27, 71, 28), (27, 17, 56, 71), (71, 56, 22, 45), (28, 71, 45, 9), (4, 33, 72, 34), (33, 19, 57, 72), (72, 57, 20, 43), (34, 72, 43, 13), (12, 44, 73, 40), (44, 21, 58, 73), (73, 58, 16, 47), (40, 73, 47, 0), (6, 30, 74, 31), (30, 18, 59, 74), (74, 59, 19, 33), (31, 74, 33, 4), (8, 46, 75, 36), (46, 23, 60, 75), (75, 60, 18, 30), (36, 75, 30, 6), (0, 47, 76, 24), (47, 16, 61, 76), (76, 61, 17, 27), (24, 76, 27, 2)])
me_cube_001.polygons.foreach_set('use_smooth', [True] * 64)
_uv = me_cube_001.uv_layers.new(name='UVMap')
_uv.uv.foreach_set('vector', [0.5941, 0.5684, 0.5941, 0.5684, 0.5941, 0.5684, 0.5941, 0.5684, 0.5941, 0.5684, 0.5941, 0.5684, 0.5941, 0.5684, 0.5941, 0.5684, 0.5941, 0.5684, 0.5941, 0.5684, 0.5941, 0.5684, 0.5941, 0.5684, 0.5941, 0.5684, 0.5941, 0.5684, 0.5941, 0.5684, 0.5941, 0.5684, 0.5941, 0.5684, 0.5941, 0.5684, 0.5941, 0.5684, 0.5941, 0.5684, 0.5941, 0.5684, 0.5941, 0.5684, 0.5941, 0.5684, 0.5941, 0.5684, 0.5941, 0.5684, 0.5941, 0.5684, 0.5941, 0.5684, 0.5941, 0.5684, 0.5941, 0.5684, 0.5941, 0.5684, 0.5941, 0.5684, 0.5941, 0.5684, 0.5941, 0.5684, 0.5941, 0.5684, 0.5941, 0.5684, 0.5941, 0.5684, 0.5941, 0.5684, 0.5941, 0.5684, 0.5941, 0.5684, 0.5941, 0.5684, 0.5941, 0.5684, 0.5941, 0.5684, 0.5941, 0.5684, 0.5941, 0.5684, 0.5941, 0.5684, 0.5941, 0.5684, 0.5941, 0.5684, 0.5941, 0.5684, 0.5941, 0.5684, 0.5941, 0.5684, 0.5941, 0.5684, 0.5941, 0.5684, 0.5941, 0.5684, 0.5941, 0.5684, 0.5941, 0.5684, 0.5941, 0.5684, 0.5941, 0.5684, 0.5941, 0.5684, 0.5941, 0.5684, 0.5941, 0.5684, 0.5941, 0.5684, 0.5941, 0.5684, 0.5941, 0.5684, 0.5941, 0.5684, 0.5941, 0.5684, 0.5941, 0.5684, 0.5941, 0.5684, 0.5941, 0.5684, 0.5941, 0.5684, 0.5941, 0.5684, 0.5941, 0.5684, 0.5941, 0.5684, 0.5941, 0.5684, 0.5941, 0.5684, 0.5941, 0.5684, 0.5941, 0.5684, 0.5941, 0.5684, 0.5941, 0.5684, 0.5941, 0.5684, 0.5941, 0.5684, 0.5941, 0.5684, 0.5941, 0.5684, 0.5941, 0.5684, 0.5941, 0.5684, 0.5941, 0.5684, 0.5941, 0.5684, 0.5941, 0.5684, 0.5941, 0.5684, 0.5941, 0.5684, 0.5941, 0.5684, 0.5941, 0.5684, 0.5941, 0.5684, 0.5941, 0.5684, 0.5941, 0.5684, 0.5941, 0.5684, 0.5941, 0.5684, 0.5941, 0.5684, 0.5941, 0.5684, 0.5941, 0.5684, 0.5941, 0.5684, 0.5941, 0.5684, 0.5941, 0.5684, 0.5941, 0.5684, 0.5941, 0.5684, 0.5941, 0.5684, 0.5941, 0.5684, 0.5941, 0.5684, 0.5941, 0.5684, 0.5941, 0.5684, 0.5941, 0.5684, 0.5941, 0.5684, 0.5941, 0.5684, 0.5941, 0.5684, 0.5941, 0.5684, 0.5941, 0.5684, 0.5941, 0.5684, 0.5941, 0.5684, 0.5941, 0.5684, 0.5941, 0.5684, 0.5941, 0.5684, 0.5941, 0.5684, 0.5941, 0.5684, 0.5941, 0.5684, 0.5941, 0.5684, 0.5941, 0.5684, 0.5941, 0.5684, 0.5941, 0.5684, 0.5941, 0.5684, 0.5941, 0.5684, 0.5941, 0.5684, 0.5941, 0.5684, 0.5941, 0.5684, 0.5941, 0.5684, 0.5941, 0.5684, 0.5941, 0.5684, 0.5941, 0.5684, 0.5941, 0.5684, 0.5941, 0.5684, 0.5941, 0.5684, 0.5941, 0.5684, 0.5941, 0.5684, 0.5941, 0.5684, 0.5941, 0.5684, 0.5941, 0.5684, 0.5941, 0.5684, 0.5941, 0.5684, 0.5941, 0.5684, 0.5941, 0.5684, 0.5941, 0.5684, 0.5941, 0.5684, 0.5941, 0.5684, 0.5941, 0.5684, 0.5941, 0.5684, 0.5941, 0.5684, 0.5941, 0.5684, 0.5941, 0.5684, 0.5941, 0.5684, 0.5941, 0.5684, 0.5941, 0.5684, 0.5941, 0.5684, 0.5941, 0.5684, 0.5941, 0.5684, 0.5941, 0.5684, 0.5941, 0.5684, 0.5941, 0.5684, 0.5941, 0.5684, 0.5941, 0.5684, 0.5941, 0.5684, 0.5941, 0.5684, 0.5941, 0.5684, 0.5941, 0.5684, 0.5941, 0.5684, 0.5941, 0.5684, 0.5941, 0.5684, 0.5941, 0.5684, 0.5941, 0.5684, 0.5941, 0.5684, 0.5941, 0.5684, 0.5941, 0.5684, 0.5941, 0.5684, 0.5941, 0.5684, 0.5941, 0.5684, 0.5941, 0.5684, 0.5941, 0.5684, 0.5941, 0.5684, 0.5941, 0.5684, 0.5941, 0.5684, 0.5941, 0.5684, 0.5941, 0.5684, 0.5941, 0.5684, 0.5941, 0.5684, 0.5941, 0.5684, 0.5941, 0.5684, 0.5941, 0.5684, 0.5941, 0.5684, 0.5941, 0.5684, 0.5941, 0.5684, 0.5941, 0.5684, 0.5941, 0.5684, 0.5941, 0.5684, 0.5941, 0.5684, 0.5941, 0.5684, 0.5941, 0.5684, 0.5941, 0.5684, 0.5941, 0.5684, 0.5941, 0.5684, 0.5941, 0.5684, 0.5941, 0.5684, 0.5941, 0.5684, 0.5941, 0.5684, 0.5941, 0.5684, 0.5941, 0.5684, 0.5941, 0.5684, 0.5941, 0.5684, 0.5941, 0.5684, 0.5941, 0.5684, 0.5941, 0.5684, 0.5941, 0.5684, 0.5941, 0.5684, 0.5941, 0.5684, 0.5941, 0.5684, 0.5941, 0.5684, 0.5941, 0.5684, 0.5941, 0.5684, 0.5941, 0.5684, 0.5941, 0.5684, 0.5941, 0.5684, 0.5941, 0.5684, 0.5941, 0.5684, 0.5941, 0.5684, 0.5941, 0.5684, 0.5941, 0.5684, 0.5941, 0.5684, 0.5941, 0.5684, 0.5941, 0.5684, 0.5941, 0.5684, 0.5941, 0.5684, 0.5941, 0.5684, 0.5941, 0.5684, 0.5941, 0.5684, 0.5941, 0.5684, 0.5941, 0.5684, 0.5941, 0.5684, 0.5941, 0.5684, 0.5941, 0.5684, 0.5941, 0.5684, 0.5941, 0.5684, 0.5941, 0.5684, 0.5941, 0.5684, 0.5941, 0.5684, 0.5941, 0.5684, 0.5941, 0.5684, 0.5941, 0.5684, 0.5941, 0.5684, 0.5941, 0.5684, 0.5941, 0.5684])
me_cube_001.materials.append(mat_zylar_mat)
me_cube_001.update()
me_cube_005 = bpy.data.meshes.new('Cube.005')
me_cube_005.from_pydata([(0.8765, -0.5685, -1.596), (0.2, 0.03934, 0.6657), (0.8765, 0.6322, -1.596), (0.2, 0.2889, 0.6657), (-0.01486, 0.9379, -1.596), (-0.004956, 0.5045, 0.6657), (0.6403, 0.2274, 0.1041), (1.24, 0.02392, -1.596), (0.4396, -2.01e-15, 0.6657), (0.6403, -0.2274, 0.1176), (-2.98e-08, -0.8742, -1.596), (0.01905, -0.2829, 0.6657), (-0.003457, 0.6841, -0.07386), (0.6422, -5.48e-08, 0.03606), (-0.01486, -0.6841, -0.07386), (0.5926, 0.5229, -0.7241), (0.5926, -0.4751, -0.7241), (-0.009843, 0.7219, -0.7241), (0.8289, 0.02392, -0.7241), (-0.02991, -0.674, -0.7241), (0.00718, 0.7821, 0.6096), (0.6366, 0.2274, 0.3667), (0.6348, 4.116e-08, 0.4796), (0.6366, -0.2274, 0.3667), (-0.005478, -0.6096, 0.6096), (0.7836, -0.7075, 1.013), (0.6778, 0.8445, 1.086), (-0.05007, 0.8029, 1.081), (0.7958, -6.742e-15, 1.086), (-0.007778, -0.7095, 1.086), (0.5, 0.6725, 0.5), (0.4967, 0.4967, -0.07386), (0.6096, -1.863e-09, 0.6096), (0.5, -0.5, 0.5), (0.4967, -0.4967, -0.07386), (0.6841, -1.206e-08, -0.07386), (1.827, 0.0002783, 0.6472), (1.84, 0.0002782, -0.0758), (1.83, 0.371, 0.4632), (1.836, 0.371, 0.03514), (1.83, -0.3705, 0.4632), (1.836, -0.3705, 0.05711), (1.519, 0.2277, 0.1215), (1.521, 0.0002434, 0.05344), (1.515, -0.2272, 0.3841), (1.513, 0.0002435, 0.497), (1.515, 0.2277, 0.3841), (1.519, -0.2272, 0.135), (1.775, 0.0002166, -0.153), (1.76, 0.0002168, 0.7244), (1.771, -0.4497, 0.008301), (1.771, 0.4502, -0.01836), (1.764, -0.4497, 0.5011), (1.764, 0.4502, 0.5011), (0.6727, 0.8403, 1.008), (-0.04972, 0.7985, 1.004), (0.8647, 0.6223, -1.56), (-0.01465, 0.9235, -1.56), (0.7642, -0.5316, -1.251), (-0.02092, -0.795, -1.251)], [], [(12, 20, 30, 31), (17, 12, 31, 15), (15, 31, 35, 18), (45, 44, 40, 36), (43, 42, 39, 37), (18, 35, 34, 16), (16, 34, 14, 19), (34, 33, 24, 14), (58, 16, 19, 59), (57, 17, 15, 56), (5, 3, 30, 20), (3, 8, 32, 30), (8, 1, 33, 32), (1, 11, 24, 33), (1, 8, 28, 25), (8, 3, 54, 26, 28), (54, 55, 27, 26), (21, 6, 31, 30), (22, 21, 30, 32), (23, 22, 32, 33), (9, 23, 33, 34), (6, 13, 35, 31), (13, 9, 34, 35), (42, 46, 38, 39), (47, 43, 37, 41), (44, 47, 41, 40), (46, 45, 36, 38), (53, 49, 45, 46), (52, 50, 47, 44), (50, 48, 43, 47), (51, 53, 46, 42), (48, 51, 42, 43), (49, 52, 44, 45), (22, 23, 52, 49), (13, 6, 51, 48), (6, 21, 53, 51), (9, 13, 48, 50), (23, 9, 50, 52), (21, 22, 49, 53), (3, 5, 55, 54), (11, 1, 25, 29), (4, 57, 56, 2), (2, 56, 15, 18, 7), (0, 58, 59, 10), (7, 18, 16, 58, 0)])
me_cube_005.polygons.foreach_set('use_smooth', [True] * 45)
_uv = me_cube_005.uv_layers.new(name='UVMap')
_uv.uv.foreach_set('vector', [0.5941, 0.5682, 0.5941, 0.5682, 0.5941, 0.5682, 0.5941, 0.5682, 0.5941, 0.5682, 0.5941, 0.5682, 0.5941, 0.5682, 0.5941, 0.5682, 0.5941, 0.5682, 0.5941, 0.5682, 0.5941, 0.5682, 0.5941, 0.5682, 0.5941, 0.5682, 0.5941, 0.5682, 0.5941, 0.5682, 0.5941, 0.5682, 0.5941, 0.5682, 0.5941, 0.5682, 0.5941, 0.5682, 0.5941, 0.5682, 0.5941, 0.5682, 0.5941, 0.5682, 0.5941, 0.5682, 0.5941, 0.5682, 0.5941, 0.5682, 0.5941, 0.5682, 0.5941, 0.5682, 0.5941, 0.5682, 0.5941, 0.5682, 0.5941, 0.5682, 0.5941, 0.5682, 0.5941, 0.5682, 0.5941, 0.5682, 0.5941, 0.5682, 0.5941, 0.5682, 0.5941, 0.5682, 0.5941, 0.5682, 0.5941, 0.5682, 0.5941, 0.5682, 0.5941, 0.5682, 0.5941, 0.5682, 0.5941, 0.5682, 0.5941, 0.5682, 0.5941, 0.5682, 0.5941, 0.5682, 0.5941, 0.5682, 0.5941, 0.5682, 0.5941, 0.5682, 0.5941, 0.5682, 0.5941, 0.5682, 0.5941, 0.5682, 0.5941, 0.5682, 0.5941, 0.5682, 0.5941, 0.5682, 0.5941, 0.5682, 0.5941, 0.5682, 0.5941, 0.5682, 0.5941, 0.5682, 0.5941, 0.5682, 0.5941, 0.5682, 0.5941, 0.5682, 0.5941, 0.5682, 0.5941, 0.5682, 0.5941, 0.5682, 0.5941, 0.5682, 0.5941, 0.5682, 0.5941, 0.5682, 0.5941, 0.5682, 0.5941, 0.5682, 0.5941, 0.5682, 0.5941, 0.5682, 0.5941, 0.5682, 0.5941, 0.5682, 0.5941, 0.5682, 0.5941, 0.5682, 0.5941, 0.5682, 0.5941, 0.5682, 0.5941, 0.5682, 0.5941, 0.5682, 0.5941, 0.5682, 0.5941, 0.5682, 0.5941, 0.5682, 0.5941, 0.5682, 0.5941, 0.5682, 0.5941, 0.5682, 0.5941, 0.5682, 0.5941, 0.5682, 0.5941, 0.5682, 0.5941, 0.5682, 0.5941, 0.5682, 0.5941, 0.5682, 0.5941, 0.5682, 0.5941, 0.5682, 0.5941, 0.5682, 0.5941, 0.5682, 0.5941, 0.5682, 0.5941, 0.5682, 0.5941, 0.5682, 0.5941, 0.5682, 0.5941, 0.5682, 0.5941, 0.5682, 0.5941, 0.5682, 0.5941, 0.5682, 0.5941, 0.5682, 0.5941, 0.5682, 0.5941, 0.5682, 0.5941, 0.5682, 0.5941, 0.5682, 0.5941, 0.5682, 0.5941, 0.5682, 0.5941, 0.5682, 0.5941, 0.5682, 0.5941, 0.5682, 0.5941, 0.5682, 0.5941, 0.5682, 0.5941, 0.5682, 0.5941, 0.5682, 0.5941, 0.5682, 0.5941, 0.5682, 0.5941, 0.5682, 0.5941, 0.5682, 0.5941, 0.5682, 0.5941, 0.5682, 0.5941, 0.5682, 0.5941, 0.5682, 0.5941, 0.5682, 0.5941, 0.5682, 0.5941, 0.5682, 0.5941, 0.5682, 0.5941, 0.5682, 0.5941, 0.5682, 0.5941, 0.5682, 0.5941, 0.5682, 0.5941, 0.5682, 0.5941, 0.5682, 0.5941, 0.5682, 0.5941, 0.5682, 0.5941, 0.5682, 0.5941, 0.5682, 0.5941, 0.5682, 0.5941, 0.5682, 0.5941, 0.5682, 0.5941, 0.5682, 0.5941, 0.5682, 0.5941, 0.5682, 0.5941, 0.5682, 0.5941, 0.5682, 0.5941, 0.5682, 0.5941, 0.5682, 0.5941, 0.5682, 0.5941, 0.5682, 0.5941, 0.5682, 0.5941, 0.5682, 0.5941, 0.5682, 0.5941, 0.5682, 0.5941, 0.5682, 0.5941, 0.5682, 0.5941, 0.5682, 0.5941, 0.5682, 0.5941, 0.5682, 0.5941, 0.5682, 0.5941, 0.5682, 0.5941, 0.5682, 0.5941, 0.5682, 0.5941, 0.5682, 0.5941, 0.5682, 0.5941, 0.5682, 0.5941, 0.5682, 0.5941, 0.5682, 0.5941, 0.5682, 0.5941, 0.5682, 0.5941, 0.5682, 0.5941, 0.5682, 0.5941, 0.5682, 0.5941, 0.5682, 0.5941, 0.5682, 0.5941, 0.5682, 0.5941, 0.5682, 0.5941, 0.5682, 0.5941, 0.5682, 0.5941, 0.5682, 0.5941, 0.5682, 0.5941, 0.5682])
me_cube_005.materials.append(mat_zylar_mat)
me_cube_005.update()
me_plane_002 = bpy.data.meshes.new('Plane.002')
me_plane_002.from_pydata([(0.1441, -0.0001672, 0.8859), (0.1527, 0.0001671, -0.02185), (0.09627, -0.00409, 1.071), (0.8804, -0.004003, 1.055), (0.0, -0.0002545, 1.41), (0.0, -0.0002545, 1.121), (1.002, -0.004003, 1.055), (1.075, 0.07296, 1.055), (1.075, 0.02249, 1.055), (1.075, -0.03176, 1.055), (1.075, -0.07844, 1.055), (1.244, 0.07296, 1.055), (1.244, 0.02249, 1.055), (1.244, -0.03176, 1.055), (1.244, -0.07844, 1.055), (0.9853, -0.09232, 1.055), (0.9853, -0.182, 1.055)], [(0, 1), (2, 3), (5, 4), (3, 6), (6, 7), (6, 8), (6, 9), (6, 10), (7, 11), (8, 12), (9, 13), (10, 14), (6, 15), (15, 16)], [])
_uv = me_plane_002.uv_layers.new(name='UVMap')
_uv.uv.foreach_set('vector', [])
me_plane_002.materials.append(mat_zylar_mat_2)
me_plane_002.update()
me_torus_001 = bpy.data.meshes.new('Torus.001')
me_torus_001.from_pydata([(1.048, 0.009925, -1.542e-07), (0.9865, 0.009925, 0.1482), (1.0, 0.0, 0.25), (0.8232, 0.0, 0.1768), (0.75, 0.0, 3.062e-17), (0.8232, 0.0, -0.1768), (1.0, 0.0, -0.25), (0.9865, 0.009925, -0.1482), (0.7409, 0.888, -1.542e-07), (0.6975, 0.8446, 0.1482), (0.7071, 0.8708, 0.25), (0.5821, 0.7458, 0.1768), (0.5303, 0.694, 3.062e-17), (0.5821, 0.7458, -0.1768), (0.7071, 0.8708, -0.25), (0.6975, 0.8446, -0.1482), (5.441e-08, 1.195, -1.542e-07), (4.977e-08, 1.134, 0.1482), (7.55e-08, 1.164, 0.25), (6.215e-08, 0.9869, 0.1768), (5.662e-08, 0.9136, 3.062e-17), (6.215e-08, 0.9869, -0.1768), (7.55e-08, 1.164, -0.25), (4.977e-08, 1.134, -0.1482), (-0.7409, 0.888, -1.542e-07), (-0.6975, 0.8446, 0.1482), (-0.7071, 0.8708, 0.25), (-0.5821, 0.7458, 0.1768), (-0.5303, 0.694, 3.062e-17), (-0.5821, 0.7458, -0.1768), (-0.7071, 0.8708, -0.25), (-0.6975, 0.8446, -0.1482), (-1.048, 0.009925, -1.542e-07), (-0.9865, 0.009925, 0.1482), (-1.0, 8.742e-08, 0.25), (-0.8232, 7.197e-08, 0.1768), (-0.75, 6.557e-08, 3.062e-17), (-0.8232, 7.197e-08, -0.1768), (-1.0, 8.742e-08, -0.25), (-0.9865, 0.009925, -0.1482), (-0.7409, -0.731, -1.542e-07), (-0.6975, -0.6876, 0.1482), (-0.7071, -0.7071, 0.25), (-0.5821, -0.5821, 0.1768), (-0.5303, -0.5303, 3.062e-17), (-0.5821, -0.5821, -0.1768), (-0.7071, -0.7071, -0.25), (-0.6975, -0.6876, -0.1482), (5.441e-08, -1.038, -1.542e-07), (4.977e-08, -0.9765, 0.1482), (7.55e-08, -1.0, 0.25), (6.215e-08, -0.8232, 0.1768), (5.662e-08, -0.75, 3.062e-17), (6.215e-08, -0.8232, -0.1768), (7.55e-08, -1.0, -0.25), (4.977e-08, -0.9765, -0.1482), (0.7409, -0.731, -1.542e-07), (0.6975, -0.6876, 0.1482), (0.7071, -0.7071, 0.25), (0.5821, -0.5821, 0.1768), (0.5303, -0.5303, 3.062e-17), (0.5821, -0.5821, -0.1768), (0.7071, -0.7071, -0.25), (0.6975, -0.6876, -0.1482)], [], [(0, 8, 9, 1), (1, 9, 10, 2), (2, 10, 11, 3), (3, 11, 12, 4), (4, 12, 13, 5), (5, 13, 14, 6), (6, 14, 15, 7), (7, 15, 8, 0), (8, 16, 17, 9), (9, 17, 18, 10), (10, 18, 19, 11), (11, 19, 20, 12), (12, 20, 21, 13), (13, 21, 22, 14), (14, 22, 23, 15), (15, 23, 16, 8), (16, 24, 25, 17), (17, 25, 26, 18), (18, 26, 27, 19), (19, 27, 28, 20), (20, 28, 29, 21), (21, 29, 30, 22), (22, 30, 31, 23), (23, 31, 24, 16), (24, 32, 33, 25), (25, 33, 34, 26), (26, 34, 35, 27), (27, 35, 36, 28), (28, 36, 37, 29), (29, 37, 38, 30), (30, 38, 39, 31), (31, 39, 32, 24), (32, 40, 41, 33), (33, 41, 42, 34), (34, 42, 43, 35), (35, 43, 44, 36), (36, 44, 45, 37), (37, 45, 46, 38), (38, 46, 47, 39), (39, 47, 40, 32), (40, 48, 49, 41), (41, 49, 50, 42), (42, 50, 51, 43), (43, 51, 52, 44), (44, 52, 53, 45), (45, 53, 54, 46), (46, 54, 55, 47), (47, 55, 48, 40), (48, 56, 57, 49), (49, 57, 58, 50), (50, 58, 59, 51), (51, 59, 60, 52), (52, 60, 61, 53), (53, 61, 62, 54), (54, 62, 63, 55), (55, 63, 56, 48), (56, 0, 1, 57), (57, 1, 2, 58), (58, 2, 3, 59), (59, 3, 4, 60), (60, 4, 5, 61), (61, 5, 6, 62), (62, 6, 7, 63), (63, 7, 0, 56)])
me_torus_001.polygons.foreach_set('use_smooth', [True] * 64)
_uv = me_torus_001.uv_layers.new(name='UVMap')
_uv.uv.foreach_set('vector', [0.02129, 0.9136, 0.02129, 0.9136, 0.02129, 0.9136, 0.02129, 0.9136, 0.02129, 0.9136, 0.02129, 0.9136, 0.02129, 0.9136, 0.02129, 0.9136, 0.02129, 0.9136, 0.02129, 0.9136, 0.02129, 0.9136, 0.02129, 0.9136, 0.02129, 0.9136, 0.02129, 0.9136, 0.02129, 0.9136, 0.02129, 0.9136, 0.02129, 0.9136, 0.02129, 0.9136, 0.02129, 0.9136, 0.02129, 0.9136, 0.02129, 0.9136, 0.02129, 0.9136, 0.02129, 0.9136, 0.02129, 0.9136, 0.02129, 0.9136, 0.02129, 0.9136, 0.02129, 0.9136, 0.02129, 0.9136, 0.02129, 0.9136, 0.02129, 0.9136, 0.02129, 0.9136, 0.02129, 0.9136, 0.02129, 0.9136, 0.02129, 0.9136, 0.02129, 0.9136, 0.02129, 0.9136, 0.02129, 0.9136, 0.02129, 0.9136, 0.02129, 0.9136, 0.02129, 0.9136, 0.02129, 0.9136, 0.02129, 0.9136, 0.02129, 0.9136, 0.02129, 0.9136, 0.02129, 0.9136, 0.02129, 0.9136, 0.02129, 0.9136, 0.02129, 0.9136, 0.02129, 0.9136, 0.02129, 0.9136, 0.02129, 0.9136, 0.02129, 0.9136, 0.02129, 0.9136, 0.02129, 0.9136, 0.02129, 0.9136, 0.02129, 0.9136, 0.02129, 0.9136, 0.02129, 0.9136, 0.02129, 0.9136, 0.02129, 0.9136, 0.02129, 0.9136, 0.02129, 0.9136, 0.02129, 0.9136, 0.02129, 0.9136, 0.02129, 0.9136, 0.02129, 0.9136, 0.02129, 0.9136, 0.02129, 0.9136, 0.02129, 0.9136, 0.02129, 0.9136, 0.02129, 0.9136, 0.02129, 0.9136, 0.02129, 0.9136, 0.02129, 0.9136, 0.02129, 0.9136, 0.02129, 0.9136, 0.02129, 0.9136, 0.02129, 0.9136, 0.02129, 0.9136, 0.02129, 0.9136, 0.02129, 0.9136, 0.02129, 0.9136, 0.02129, 0.9136, 0.02129, 0.9136, 0.02129, 0.9136, 0.02129, 0.9136, 0.02129, 0.9136, 0.02129, 0.9136, 0.02129, 0.9136, 0.02129, 0.9136, 0.02129, 0.9136, 0.02129, 0.9136, 0.02129, 0.9136, 0.02129, 0.9136, 0.02129, 0.9136, 0.02129, 0.9136, 0.02129, 0.9136, 0.02129, 0.9136, 0.02129, 0.9136, 0.02129, 0.9136, 0.02129, 0.9136, 0.02129, 0.9136, 0.02129, 0.9136, 0.02129, 0.9136, 0.02129, 0.9136, 0.02129, 0.9136, 0.02129, 0.9136, 0.02129, 0.9136, 0.02129, 0.9136, 0.02129, 0.9136, 0.02129, 0.9136, 0.02129, 0.9136, 0.02129, 0.9136, 0.02129, 0.9136, 0.02129, 0.9136, 0.02129, 0.9136, 0.02129, 0.9136, 0.02129, 0.9136, 0.02129, 0.9136, 0.02129, 0.9136, 0.02129, 0.9136, 0.02129, 0.9136, 0.02129, 0.9136, 0.02129, 0.9136, 0.02129, 0.9136, 0.02129, 0.9136, 0.02129, 0.9136, 0.02129, 0.9136, 0.02129, 0.9136, 0.02129, 0.9136, 0.02129, 0.9136, 0.02129, 0.9136, 0.02129, 0.9136, 0.02129, 0.9136, 0.02129, 0.9136, 0.02129, 0.9136, 0.02129, 0.9136, 0.02129, 0.9136, 0.02129, 0.9136, 0.02129, 0.9136, 0.02129, 0.9136, 0.02129, 0.9136, 0.02129, 0.9136, 0.02129, 0.9136, 0.02129, 0.9136, 0.02129, 0.9136, 0.02129, 0.9136, 0.02129, 0.9136, 0.02129, 0.9136, 0.02129, 0.9136, 0.02129, 0.9136, 0.02129, 0.9136, 0.02129, 0.9136, 0.02129, 0.9136, 0.02129, 0.9136, 0.02129, 0.9136, 0.02129, 0.9136, 0.02129, 0.9136, 0.02129, 0.9136, 0.02129, 0.9136, 0.02129, 0.9136, 0.02129, 0.9136, 0.02129, 0.9136, 0.02129, 0.9136, 0.02129, 0.9136, 0.02129, 0.9136, 0.02129, 0.9136, 0.02129, 0.9136, 0.02129, 0.9136, 0.02129, 0.9136, 0.02129, 0.9136, 0.02129, 0.9136, 0.02129, 0.9136, 0.02129, 0.9136, 0.02129, 0.9136, 0.02129, 0.9136, 0.02129, 0.9136, 0.02129, 0.9136, 0.02129, 0.9136, 0.02129, 0.9136, 0.02129, 0.9136, 0.02129, 0.9136, 0.02129, 0.9136, 0.02129, 0.9136, 0.02129, 0.9136, 0.02129, 0.9136, 0.02129, 0.9136, 0.02129, 0.9136, 0.02129, 0.9136, 0.02129, 0.9136, 0.02129, 0.9136, 0.02129, 0.9136, 0.02129, 0.9136, 0.02129, 0.9136, 0.02129, 0.9136, 0.02129, 0.9136, 0.02129, 0.9136, 0.02129, 0.9136, 0.02129, 0.9136, 0.02129, 0.9136, 0.02129, 0.9136, 0.02129, 0.9136, 0.02129, 0.9136, 0.02129, 0.9136, 0.02129, 0.9136, 0.02129, 0.9136, 0.02129, 0.9136, 0.02129, 0.9136, 0.02129, 0.9136, 0.02129, 0.9136, 0.02129, 0.9136, 0.02129, 0.9136, 0.02129, 0.9136, 0.02129, 0.9136, 0.02129, 0.9136, 0.02129, 0.9136, 0.02129, 0.9136, 0.02129, 0.9136, 0.02129, 0.9136, 0.02129, 0.9136, 0.02129, 0.9136, 0.02129, 0.9136, 0.02129, 0.9136, 0.02129, 0.9136, 0.02129, 0.9136, 0.02129, 0.9136, 0.02129, 0.9136, 0.02129, 0.9136, 0.02129, 0.9136, 0.02129, 0.9136, 0.02129, 0.9136, 0.02129, 0.9136, 0.02129, 0.9136, 0.02129, 0.9136, 0.02129, 0.9136, 0.02129, 0.9136, 0.02129, 0.9136, 0.02129, 0.9136, 0.02129, 0.9136, 0.02129, 0.9136, 0.02129, 0.9136, 0.02129, 0.9136, 0.02129, 0.9136, 0.02129, 0.9136, 0.02129, 0.9136, 0.02129, 0.9136, 0.02129, 0.9136, 0.02129, 0.9136, 0.02129, 0.9136, 0.02129, 0.9136, 0.02129, 0.9136, 0.02129, 0.9136, 0.02129, 0.9136, 0.02129, 0.9136, 0.02129, 0.9136, 0.02129, 0.9136])
me_torus_001.materials.append(mat_zylar_mat)
me_torus_001.update()
me_plane_001 = bpy.data.meshes.new('Plane.001')
me_plane_001.from_pydata([(-1.147, -0.9424, 0.002243), (-0.09253, -0.4559, -0.2093), (-1.853, 0.7069, 0.04473), (0.3439, 1.253, 0.02014)], [], [(0, 1, 3, 2)])
me_plane_001.polygons.foreach_set('use_smooth', [True] * 1)
_uv = me_plane_001.uv_layers.new(name='UVMap')
_uv.uv.foreach_set('vector', [0.2629, 0.9806, 0.2629, 0.9806, 0.2629, 0.9806, 0.2629, 0.9806])
me_plane_001.materials.append(mat_zylar_mat_2_001)
me_plane_001.update()
me_cube_007 = bpy.data.meshes.new('Cube.007')
me_cube_007.from_pydata([(-0.859, -0.859, -1.0), (-0.859, -1.0, -0.859), (-1.0, -0.859, -0.859), (-0.859, -1.0, 0.859), (-0.859, -0.859, 1.0), (-1.0, -0.859, 0.859), (-0.859, 0.859, -1.0), (-1.0, 0.859, -0.859), (-0.859, 1.0, -0.859), (-0.859, 0.859, 1.0), (-0.859, 1.0, 0.859), (-1.0, 0.859, 0.859), (0.859, -0.859, -1.0), (1.0, -0.859, -0.859), (0.859, -1.0, -0.859), (0.859, -0.859, 1.0), (0.859, -1.0, 0.859), (1.0, -0.859, 0.859), (0.859, 0.859, -1.0), (0.859, 1.0, -0.859), (1.0, 0.859, -0.859), (0.859, 0.859, 1.0), (1.0, 0.859, 0.859), (0.859, 1.0, 0.859)], [], [(14, 16, 3, 1), (20, 22, 17, 13), (21, 9, 4, 15), (2, 5, 11, 7), (8, 10, 23, 19), (0, 1, 2), (3, 4, 5), (6, 7, 8), (9, 10, 11), (12, 13, 14), (15, 16, 17), (18, 19, 20), (21, 22, 23), (6, 0, 2, 7), (1, 3, 5, 2), (4, 9, 11, 5), (10, 8, 7, 11), (18, 6, 8, 19), (9, 21, 23, 10), (22, 20, 19, 23), (12, 18, 20, 13), (21, 15, 17, 22), (16, 14, 13, 17), (0, 12, 14, 1), (15, 4, 3, 16), (6, 18, 12, 0)])
me_cube_007.polygons.foreach_set('use_smooth', [True] * 26)
_uv = me_cube_007.uv_layers.new(name='UVMap')
_uv.uv.foreach_set('vector', [0.3926, 0.7676, 0.6074, 0.7676, 0.6074, 0.9824, 0.3926, 0.9824, 0.3926, 0.5176, 0.6074, 0.5176, 0.6074, 0.7324, 0.3926, 0.7324, 0.6426, 0.5176, 0.8574, 0.5176, 0.8574, 0.7324, 0.6426, 0.7324, 0.3926, 0.01762, 0.6074, 0.01762, 0.6074, 0.2324, 0.3926, 0.2324, 0.3926, 0.2676, 0.6074, 0.2676, 0.6074, 0.4824, 0.3926, 0.4824, 0.1426, 0.7324, 0.1426, 0.75, 0.125, 0.7324, 0.6074, 0.0, 0.625, 0.01762, 0.6074, 0.01762, 0.1426, 0.5176, 0.125, 0.5176, 0.1426, 0.5, 0.625, 0.2324, 0.6074, 0.25, 0.6074, 0.2324, 0.3574, 0.7324, 0.375, 0.7324, 0.3574, 0.75, 0.625, 0.7676, 0.6074, 0.7676, 0.6074, 0.75, 0.3574, 0.5176, 0.3574, 0.5, 0.375, 0.5176, 0.625, 0.4824, 0.6074, 0.5, 0.6074, 0.4824, 0.1426, 0.5176, 0.1426, 0.7324, 0.125, 0.7324, 0.125, 0.5176, 0.3926, 0.0, 0.6074, 0.0, 0.6074, 0.01762, 0.3926, 0.01762, 0.625, 0.01762, 0.625, 0.2324, 0.6074, 0.2324, 0.6074, 0.01762, 0.6074, 0.2676, 0.3926, 0.2676, 0.3926, 0.2324, 0.6074, 0.2324, 0.3574, 0.5176, 0.1426, 0.5176, 0.1426, 0.5, 0.3574, 0.5, 0.625, 0.2676, 0.625, 0.4824, 0.6074, 0.4824, 0.6074, 0.2676, 0.6074, 0.5176, 0.3926, 0.5176, 0.3926, 0.4824, 0.6074, 0.4824, 0.3574, 0.7324, 0.3574, 0.5176, 0.3926, 0.5176, 0.3926, 0.7324, 0.6426, 0.5176, 0.6426, 0.7324, 0.6074, 0.7324, 0.6074, 0.5176, 0.6074, 0.7676, 0.3926, 0.7676, 0.3926, 0.7324, 0.6074, 0.7324, 0.1426, 0.7324, 0.3574, 0.7324, 0.3574, 0.75, 0.1426, 0.75, 0.625, 0.7676, 0.625, 0.9824, 0.6074, 0.9824, 0.6074, 0.7676, 0.1426, 0.5176, 0.3574, 0.5176, 0.3574, 0.7324, 0.1426, 0.7324])
me_cube_007.update()
me_cube_008 = bpy.data.meshes.new('Cube.008')
me_cube_008.from_pydata([(-1.0, -1.0, -1.0), (-1.0, -1.0, 1.0), (-1.0, 1.0, -1.0), (-1.0, 1.0, 1.0), (1.0, -1.0, -1.0), (1.0, -1.0, 1.0), (1.0, 1.0, -1.0), (1.0, 1.0, 1.0)], [], [(0, 1, 3, 2), (2, 3, 7, 6), (6, 7, 5, 4), (4, 5, 1, 0), (2, 6, 4, 0), (7, 3, 1, 5)])
_uv = me_cube_008.uv_layers.new(name='UVMap')
_uv.uv.foreach_set('vector', [0.375, 0.0, 0.625, 0.0, 0.625, 0.25, 0.375, 0.25, 0.375, 0.25, 0.625, 0.25, 0.625, 0.5, 0.375, 0.5, 0.375, 0.5, 0.625, 0.5, 0.625, 0.75, 0.375, 0.75, 0.375, 0.75, 0.625, 0.75, 0.625, 1.0, 0.375, 1.0, 0.125, 0.5, 0.375, 0.5, 0.375, 0.75, 0.125, 0.75, 0.625, 0.5, 0.875, 0.5, 0.875, 0.75, 0.625, 0.75])
me_cube_008.update()
me_cube_009 = bpy.data.meshes.new('Cube.009')
me_cube_009.from_pydata([(-1.0, -1.0, -1.0), (-1.0, -1.0, 1.0), (-1.0, 1.0, -1.0), (-1.0, 1.0, 1.0), (1.0, -1.0, -1.0), (1.0, -1.0, 1.0), (1.0, 1.0, -1.0), (1.0, 1.0, 1.0)], [], [(0, 1, 3, 2), (2, 3, 7, 6), (6, 7, 5, 4), (4, 5, 1, 0), (2, 6, 4, 0), (7, 3, 1, 5)])
_uv = me_cube_009.uv_layers.new(name='UVMap')
_uv.uv.foreach_set('vector', [0.375, 0.0, 0.625, 0.0, 0.625, 0.25, 0.375, 0.25, 0.375, 0.25, 0.625, 0.25, 0.625, 0.5, 0.375, 0.5, 0.375, 0.5, 0.625, 0.5, 0.625, 0.75, 0.375, 0.75, 0.375, 0.75, 0.625, 0.75, 0.625, 1.0, 0.375, 1.0, 0.125, 0.5, 0.375, 0.5, 0.375, 0.75, 0.125, 0.75, 0.625, 0.5, 0.875, 0.5, 0.875, 0.75, 0.625, 0.75])
me_cube_009.update()
me_cube_011 = bpy.data.meshes.new('Cube.011')
me_cube_011.from_pydata([(-1.0, -1.0, -1.0), (-1.0, -1.0, 1.0), (-1.0, 1.0, -1.0), (-1.0, 1.0, 1.0), (1.0, -1.0, -1.0), (1.0, -1.0, 1.0), (1.0, 1.0, -1.0), (1.0, 1.0, 1.0)], [], [(0, 1, 3, 2), (2, 3, 7, 6), (6, 7, 5, 4), (4, 5, 1, 0), (2, 6, 4, 0), (7, 3, 1, 5)])
_uv = me_cube_011.uv_layers.new(name='UVMap')
_uv.uv.foreach_set('vector', [0.375, 0.0, 0.625, 0.0, 0.625, 0.25, 0.375, 0.25, 0.375, 0.25, 0.625, 0.25, 0.625, 0.5, 0.375, 0.5, 0.375, 0.5, 0.625, 0.5, 0.625, 0.75, 0.375, 0.75, 0.375, 0.75, 0.625, 0.75, 0.625, 1.0, 0.375, 1.0, 0.125, 0.5, 0.375, 0.5, 0.375, 0.75, 0.125, 0.75, 0.625, 0.5, 0.875, 0.5, 0.875, 0.75, 0.625, 0.75])
me_cube_011.update()
me_cube_012 = bpy.data.meshes.new('Cube.012')
me_cube_012.from_pydata([(-1.0, -1.0, -1.0), (-1.0, -1.0, 1.0), (-1.0, 1.0, -1.0), (-1.0, 1.0, 1.0), (1.0, -1.0, -1.0), (1.0, -1.0, 1.0), (1.0, 1.0, -1.0), (1.0, 1.0, 1.0)], [], [(0, 1, 3, 2), (2, 3, 7, 6), (6, 7, 5, 4), (4, 5, 1, 0), (2, 6, 4, 0), (7, 3, 1, 5)])
_uv = me_cube_012.uv_layers.new(name='UVMap')
_uv.uv.foreach_set('vector', [0.375, 0.0, 0.625, 0.0, 0.625, 0.25, 0.375, 0.25, 0.375, 0.25, 0.625, 0.25, 0.625, 0.5, 0.375, 0.5, 0.375, 0.5, 0.625, 0.5, 0.625, 0.75, 0.375, 0.75, 0.375, 0.75, 0.625, 0.75, 0.625, 1.0, 0.375, 1.0, 0.125, 0.5, 0.375, 0.5, 0.375, 0.75, 0.125, 0.75, 0.625, 0.5, 0.875, 0.5, 0.875, 0.75, 0.625, 0.75])
me_cube_012.update()
me_cube_013 = bpy.data.meshes.new('Cube.013')
me_cube_013.from_pydata([(-1.0, -1.0, -1.0), (-1.0, -1.0, 1.0), (-1.0, 1.0, -1.0), (-1.0, 1.0, 1.0), (1.0, -1.0, -1.0), (1.0, -1.0, 1.0), (1.0, 1.0, -1.0), (1.0, 1.0, 1.0)], [], [(0, 1, 3, 2), (2, 3, 7, 6), (6, 7, 5, 4), (4, 5, 1, 0), (2, 6, 4, 0), (7, 3, 1, 5)])
_uv = me_cube_013.uv_layers.new(name='UVMap')
_uv.uv.foreach_set('vector', [0.375, 0.0, 0.625, 0.0, 0.625, 0.25, 0.375, 0.25, 0.375, 0.25, 0.625, 0.25, 0.625, 0.5, 0.375, 0.5, 0.375, 0.5, 0.625, 0.5, 0.625, 0.75, 0.375, 0.75, 0.375, 0.75, 0.625, 0.75, 0.625, 1.0, 0.375, 1.0, 0.125, 0.5, 0.375, 0.5, 0.375, 0.75, 0.125, 0.75, 0.625, 0.5, 0.875, 0.5, 0.875, 0.75, 0.625, 0.75])
me_cube_013.update()
me_cube_014 = bpy.data.meshes.new('Cube.014')
me_cube_014.from_pydata([(-1.0, -1.0, -1.0), (-1.0, -1.0, 1.0), (-1.0, 1.0, -1.0), (-1.0, 1.0, 1.0), (1.0, -1.0, -1.0), (1.0, -1.0, 1.0), (1.0, 1.0, -1.0), (1.0, 1.0, 1.0)], [], [(0, 1, 3, 2), (2, 3, 7, 6), (6, 7, 5, 4), (4, 5, 1, 0), (2, 6, 4, 0), (7, 3, 1, 5)])
_uv = me_cube_014.uv_layers.new(name='UVMap')
_uv.uv.foreach_set('vector', [0.375, 0.0, 0.625, 0.0, 0.625, 0.25, 0.375, 0.25, 0.375, 0.25, 0.625, 0.25, 0.625, 0.5, 0.375, 0.5, 0.375, 0.5, 0.625, 0.5, 0.625, 0.75, 0.375, 0.75, 0.375, 0.75, 0.625, 0.75, 0.625, 1.0, 0.375, 1.0, 0.125, 0.5, 0.375, 0.5, 0.375, 0.75, 0.125, 0.75, 0.625, 0.5, 0.875, 0.5, 0.875, 0.75, 0.625, 0.75])
me_cube_014.update()
me_cube_015 = bpy.data.meshes.new('Cube.015')
me_cube_015.from_pydata([(-1.0, -1.0, -1.0), (-1.0, -1.0, 1.0), (-1.0, 1.0, -1.0), (-1.0, 1.0, 1.0), (1.0, -1.0, -1.0), (1.0, -1.0, 1.0), (1.0, 1.0, -1.0), (1.0, 1.0, 1.0)], [], [(0, 1, 3, 2), (2, 3, 7, 6), (6, 7, 5, 4), (4, 5, 1, 0), (2, 6, 4, 0), (7, 3, 1, 5)])
_uv = me_cube_015.uv_layers.new(name='UVMap')
_uv.uv.foreach_set('vector', [0.375, 0.0, 0.625, 0.0, 0.625, 0.25, 0.375, 0.25, 0.375, 0.25, 0.625, 0.25, 0.625, 0.5, 0.375, 0.5, 0.375, 0.5, 0.625, 0.5, 0.625, 0.75, 0.375, 0.75, 0.375, 0.75, 0.625, 0.75, 0.625, 1.0, 0.375, 1.0, 0.125, 0.5, 0.375, 0.5, 0.375, 0.75, 0.125, 0.75, 0.625, 0.5, 0.875, 0.5, 0.875, 0.75, 0.625, 0.75])
me_cube_015.update()
me_cube_016 = bpy.data.meshes.new('Cube.016')
me_cube_016.from_pydata([(-1.0, -1.0, -1.0), (-1.0, -1.0, 1.0), (-1.0, 1.0, -1.0), (-1.0, 1.0, 1.0), (1.0, -1.0, -1.0), (1.0, -1.0, 1.0), (1.0, 1.0, -1.0), (1.0, 1.0, 1.0)], [], [(0, 1, 3, 2), (2, 3, 7, 6), (6, 7, 5, 4), (4, 5, 1, 0), (2, 6, 4, 0), (7, 3, 1, 5)])
_uv = me_cube_016.uv_layers.new(name='UVMap')
_uv.uv.foreach_set('vector', [0.375, 0.0, 0.625, 0.0, 0.625, 0.25, 0.375, 0.25, 0.375, 0.25, 0.625, 0.25, 0.625, 0.5, 0.375, 0.5, 0.375, 0.5, 0.625, 0.5, 0.625, 0.75, 0.375, 0.75, 0.375, 0.75, 0.625, 0.75, 0.625, 1.0, 0.375, 1.0, 0.125, 0.5, 0.375, 0.5, 0.375, 0.75, 0.125, 0.75, 0.625, 0.5, 0.875, 0.5, 0.875, 0.75, 0.625, 0.75])
me_cube_016.update()
me_cube_017 = bpy.data.meshes.new('Cube.017')
me_cube_017.from_pydata([(-1.0, -1.0, -1.0), (-1.0, -1.0, 1.0), (-1.0, 1.0, -1.0), (-1.0, 1.0, 1.0), (1.0, -1.0, -1.0), (1.0, -1.0, 1.0), (1.0, 1.0, -1.0), (1.0, 1.0, 1.0)], [], [(0, 1, 3, 2), (2, 3, 7, 6), (6, 7, 5, 4), (4, 5, 1, 0), (2, 6, 4, 0), (7, 3, 1, 5)])
_uv = me_cube_017.uv_layers.new(name='UVMap')
_uv.uv.foreach_set('vector', [0.375, 0.0, 0.625, 0.0, 0.625, 0.25, 0.375, 0.25, 0.375, 0.25, 0.625, 0.25, 0.625, 0.5, 0.375, 0.5, 0.375, 0.5, 0.625, 0.5, 0.625, 0.75, 0.375, 0.75, 0.375, 0.75, 0.625, 0.75, 0.625, 1.0, 0.375, 1.0, 0.125, 0.5, 0.375, 0.5, 0.375, 0.75, 0.125, 0.75, 0.625, 0.5, 0.875, 0.5, 0.875, 0.75, 0.625, 0.75])
me_cube_017.update()
me_cube_018 = bpy.data.meshes.new('Cube.018')
me_cube_018.from_pydata([(-1.0, -1.0, -1.0), (-1.0, -1.0, 1.0), (-1.0, 1.0, -1.0), (-1.0, 1.0, 1.0), (1.0, -1.0, -1.0), (1.0, -1.0, 1.0), (1.0, 1.0, -1.0), (1.0, 1.0, 1.0)], [], [(0, 1, 3, 2), (2, 3, 7, 6), (6, 7, 5, 4), (4, 5, 1, 0), (2, 6, 4, 0), (7, 3, 1, 5)])
_uv = me_cube_018.uv_layers.new(name='UVMap')
_uv.uv.foreach_set('vector', [0.375, 0.0, 0.625, 0.0, 0.625, 0.25, 0.375, 0.25, 0.375, 0.25, 0.625, 0.25, 0.625, 0.5, 0.375, 0.5, 0.375, 0.5, 0.625, 0.5, 0.625, 0.75, 0.375, 0.75, 0.375, 0.75, 0.625, 0.75, 0.625, 1.0, 0.375, 1.0, 0.125, 0.5, 0.375, 0.5, 0.375, 0.75, 0.125, 0.75, 0.625, 0.5, 0.875, 0.5, 0.875, 0.75, 0.625, 0.75])
me_cube_018.update()
me_cube_019 = bpy.data.meshes.new('Cube.019')
me_cube_019.from_pydata([(-1.0, -1.0, -1.0), (-1.0, -1.0, 1.0), (-1.0, 1.0, -1.0), (-1.0, 1.0, 1.0), (1.0, -1.0, -1.0), (1.0, -1.0, 1.0), (1.0, 1.0, -1.0), (1.0, 1.0, 1.0)], [], [(0, 1, 3, 2), (2, 3, 7, 6), (6, 7, 5, 4), (4, 5, 1, 0), (2, 6, 4, 0), (7, 3, 1, 5)])
_uv = me_cube_019.uv_layers.new(name='UVMap')
_uv.uv.foreach_set('vector', [0.375, 0.0, 0.625, 0.0, 0.625, 0.25, 0.375, 0.25, 0.375, 0.25, 0.625, 0.25, 0.625, 0.5, 0.375, 0.5, 0.375, 0.5, 0.625, 0.5, 0.625, 0.75, 0.375, 0.75, 0.375, 0.75, 0.625, 0.75, 0.625, 1.0, 0.375, 1.0, 0.125, 0.5, 0.375, 0.5, 0.375, 0.75, 0.125, 0.75, 0.625, 0.5, 0.875, 0.5, 0.875, 0.75, 0.625, 0.75])
me_cube_019.update()
me_cube_020 = bpy.data.meshes.new('Cube.020')
me_cube_020.from_pydata([(-1.0, -1.0, -1.0), (-1.0, -1.0, 1.0), (-1.0, 1.0, -1.0), (-1.0, 1.0, 1.0), (1.0, -1.0, -1.0), (1.0, -1.0, 1.0), (1.0, 1.0, -1.0), (1.0, 1.0, 1.0)], [], [(0, 1, 3, 2), (2, 3, 7, 6), (6, 7, 5, 4), (4, 5, 1, 0), (2, 6, 4, 0), (7, 3, 1, 5)])
_uv = me_cube_020.uv_layers.new(name='UVMap')
_uv.uv.foreach_set('vector', [0.375, 0.0, 0.625, 0.0, 0.625, 0.25, 0.375, 0.25, 0.375, 0.25, 0.625, 0.25, 0.625, 0.5, 0.375, 0.5, 0.375, 0.5, 0.625, 0.5, 0.625, 0.75, 0.375, 0.75, 0.375, 0.75, 0.625, 0.75, 0.625, 1.0, 0.375, 1.0, 0.125, 0.5, 0.375, 0.5, 0.375, 0.75, 0.125, 0.75, 0.625, 0.5, 0.875, 0.5, 0.875, 0.75, 0.625, 0.75])
me_cube_020.update()

# ---- objects
ob_stroke_001 = bpy.data.objects.new('Stroke.001', None)
ob_stroke = bpy.data.objects.new('Stroke', None)
ob_camera = bpy.data.objects.new('Camera', cam_camera)
ob_light = bpy.data.objects.new('Light', light_light)
ob_head = bpy.data.objects.new('Head', me_cube_002)
ob_torso = bpy.data.objects.new('Torso', me_cube_003)
ob_limbs_and_neck = bpy.data.objects.new('Limbs and Neck', me_plane)
ob_hood = bpy.data.objects.new('Hood', me_cube_001)
ob_coat = bpy.data.objects.new('Coat', me_cube_005)
ob_limbs_and_neck_001 = bpy.data.objects.new('Limbs and Neck.001', me_plane_002)
ob_neck_attachment = bpy.data.objects.new('Neck attachment', me_torus_001)
ob_eyes = bpy.data.objects.new('Eyes', me_plane_001)
ob_cube_005 = bpy.data.objects.new('Cube.005', me_cube_007)
ob_cube_006 = bpy.data.objects.new('Cube.006', me_cube_008)
ob_cube_007 = bpy.data.objects.new('Cube.007', me_cube_009)
ob_cube_009 = bpy.data.objects.new('Cube.009', me_cube_011)
ob_cube_010 = bpy.data.objects.new('Cube.010', me_cube_012)
ob_cube_011 = bpy.data.objects.new('Cube.011', me_cube_013)
ob_cube_012 = bpy.data.objects.new('Cube.012', me_cube_014)
ob_cube_013 = bpy.data.objects.new('Cube.013', me_cube_015)
ob_cube_014 = bpy.data.objects.new('Cube.014', me_cube_016)
ob_cube_015 = bpy.data.objects.new('Cube.015', me_cube_017)
ob_cube_016 = bpy.data.objects.new('Cube.016', me_cube_018)
ob_cube_017 = bpy.data.objects.new('Cube.017', me_cube_019)
ob_cube_018 = bpy.data.objects.new('Cube.018', me_cube_020)

# ---- transforms, parenting, visibility, modifiers, constraints
ob_stroke_001.location = (0.7835, 1.181, 1.167)
ob_stroke_001.rotation_euler = (2.089, -1.363, -2.308)
ob_stroke_001.scale = (0.2228, 0.2228, 0.2228)
ob_stroke_001.empty_image_offset = (0.0, 0.0)
ob_stroke_001.use_grease_pencil_lights = True
ob_stroke.location = (0.7835, 1.181, 1.167)
ob_stroke.rotation_euler = (-5.286, 4.597, -0.9587)
ob_stroke.scale = (0.5552, 0.5552, 0.5552)
ob_stroke.empty_image_offset = (0.0, 0.0)
ob_stroke.use_grease_pencil_lights = True
_m = ob_stroke.modifiers.new('Shrinkwrap', 'GREASE_PENCIL_SHRINKWRAP')
_m.show_render = True
_m.open_influence_panel = True
_m.target = ob_coat
_m.offset = 0.03
_m.smooth_factor = 1.0
ob_camera.location = (0.7006, -5.464, 1.117)
ob_camera.rotation_euler = (1.546, 9.59e-06, 0.1353)
ob_camera.lock_rotations_4d = False
ob_camera.empty_display_type = 'ARROWS'
ob_camera.color = (0.0, 0.0, 0.0, 0.0)
ob_camera.display_type = 'WIRE'
ob_camera.lineart.crease_threshold = 0.0
ob_light.location = (4.835, -3.031, 1.998)
ob_light.rotation_euler = (0.6503, 0.05522, 1.866)
ob_light.lock_rotations_4d = False
ob_light.empty_display_type = 'ARROWS'
ob_light.color = (0.0, 0.0, 0.0, 0.0)
ob_light.lineart.crease_threshold = 0.0
ob_head.location = (0.0, -0.007584, 1.559)
ob_head.rotation_euler = (-0.175, -0.0, 0.0)
ob_head.scale = (0.3316, 0.3316, 0.3316)
_m = ob_head.modifiers.new('Subdivision', 'SUBSURF')
_m.levels = 2
ob_torso.location = (0.0, 0.0, 0.9596)
ob_torso.scale = (0.3089, 0.2953, 0.3089)
_m = ob_torso.modifiers.new('Subdivision', 'SUBSURF')
_m.levels = 2
ob_limbs_and_neck.location = (0.0, 0.0, 0.0)
_m = ob_limbs_and_neck.modifiers.new('Mirror', 'MIRROR')
_m = ob_limbs_and_neck.modifiers.new('Subdivision', 'SUBSURF')
ob_hood.location = (-0.00722, 0.007584, 1.644)
ob_hood.rotation_euler = (-0.175, -0.0, 0.0)
ob_hood.scale = (0.328, 0.362, 0.362)
_m = ob_hood.modifiers.new('Solidify', 'SOLIDIFY')
_m.thickness = 0.1
_m = ob_hood.modifiers.new('Shrinkwrap', 'SHRINKWRAP')
_m.wrap_mode = 'INSIDE'
_m.offset = -0.33
_m = ob_hood.modifiers.new('Subdivision', 'SUBSURF')
_m.subdivision_type = 'SIMPLE'
_m.levels = 0
ob_coat.location = (0.0, 0.0, 0.9596)
ob_coat.scale = (0.4275, 0.4275, 0.4275)
_m = ob_coat.modifiers.new('Solidify', 'SOLIDIFY')
_m.thickness = 0.12
_m = ob_coat.modifiers.new('Subdivision', 'SUBSURF')
_m = ob_coat.modifiers.new('Mirror', 'MIRROR')
_m.merge_threshold = 0.01
ob_limbs_and_neck_001.location = (0.0, 0.0, 0.0)
_m = ob_limbs_and_neck_001.modifiers.new('Mirror', 'MIRROR')
_m = ob_limbs_and_neck_001.modifiers.new('Skin', 'SKIN')
_m.use_smooth_shade = True
_m = ob_limbs_and_neck_001.modifiers.new('Subdivision', 'SUBSURF')
ob_neck_attachment.location = (0.005481, 0.0003894, 1.252)
ob_neck_attachment.scale = (0.2504, 0.2504, 0.1582)
_m = ob_neck_attachment.modifiers.new('Subdivision', 'SUBSURF')
ob_eyes.location = (0.05843, -0.3639, 1.644)
ob_eyes.rotation_euler = (1.516, 0.3452, -0.1174)
ob_eyes.scale = (-0.1128, -0.1128, -0.1128)
_m = ob_eyes.modifiers.new('Shrinkwrap', 'SHRINKWRAP')
_m.target = ob_head
_m.offset = 0.08
_m = ob_eyes.modifiers.new('Mirror', 'MIRROR')
_m.use_mirror_merge = False
_m.mirror_object = ob_head
_m = ob_eyes.modifiers.new('Solidify', 'SOLIDIFY')
_m.thickness = 0.08
_m = ob_eyes.modifiers.new('Subdivision', 'SUBSURF')
_m.levels = 3
ob_cube_005.location = (-3.083, 1.069, 1.363)
ob_cube_005.scale = (0.3034, 0.3034, 0.3034)
_m = ob_cube_005.modifiers.new('Subdivision', 'SUBSURF')
_m = ob_cube_005.modifiers.new('Smooth by Angle', 'NODES')
_m.node_group = ng_smooth_by_angle
_m.use_pin_to_last = True
_m.show_group_selector = False
ob_cube_006.location = (-3.389, 1.194, 1.426)
ob_cube_006.scale = (-0.01448, -0.03693, -0.03693)
ob_cube_007.location = (-3.389, 0.9775, 1.426)
ob_cube_007.scale = (-0.01448, -0.03693, -0.03693)
ob_cube_009.location = (-3.389, 1.184, 1.21)
ob_cube_009.scale = (-0.01448, -0.03693, -0.03693)
ob_cube_010.location = (-3.389, 1.111, 1.21)
ob_cube_010.scale = (-0.01448, -0.03693, -0.03693)
ob_cube_011.location = (-3.389, 1.04, 1.21)
ob_cube_011.scale = (-0.01448, -0.03693, -0.03693)
ob_cube_012.location = (-3.389, 0.9647, 1.21)
ob_cube_012.scale = (-0.01448, -0.03693, -0.03693)
ob_cube_013.location = (-3.389, 1.004, 1.137)
ob_cube_013.scale = (-0.01448, -0.03693, -0.03693)
ob_cube_014.location = (-3.389, 1.079, 1.137)
ob_cube_014.scale = (-0.01448, -0.03693, -0.03693)
ob_cube_015.location = (-3.389, 1.153, 1.137)
ob_cube_015.scale = (-0.01448, -0.03693, -0.03693)
ob_cube_016.location = (-3.389, 1.116, 1.065)
ob_cube_016.scale = (-0.01448, -0.03693, -0.03693)
ob_cube_017.location = (-3.389, 1.046, 1.065)
ob_cube_017.scale = (-0.01448, -0.03693, -0.03693)
ob_cube_018.location = (-3.389, 1.083, 0.991)
ob_cube_018.scale = (-0.01448, -0.03693, -0.03693)

# ---- collection membership
scene.collection.objects.link(ob_stroke_001)
scene.collection.objects.link(ob_stroke)
col_collection.objects.link(ob_camera)
col_collection.objects.link(ob_light)
col_collection_2.objects.link(ob_head)
col_collection_2.objects.link(ob_torso)
col_collection_2.objects.link(ob_limbs_and_neck)
col_collection_2.objects.link(ob_hood)
col_collection_2.objects.link(ob_coat)
col_collection_2.objects.link(ob_limbs_and_neck_001)
col_collection_2.objects.link(ob_neck_attachment)
col_collection_2.objects.link(ob_eyes)
col_test.objects.link(ob_cube_005)
col_test.objects.link(ob_cube_006)
col_test.objects.link(ob_cube_007)
col_test.objects.link(ob_cube_009)
col_test.objects.link(ob_cube_010)
col_test.objects.link(ob_cube_011)
col_test.objects.link(ob_cube_012)
col_test.objects.link(ob_cube_013)
col_test.objects.link(ob_cube_014)
col_test.objects.link(ob_cube_015)
col_test.objects.link(ob_cube_016)
col_test.objects.link(ob_cube_017)
col_test.objects.link(ob_cube_018)

# ---- scene / render settings (as saved in the file)
scene.camera = ob_camera
scene.frame_start = 1; scene.frame_end = 250; scene.frame_set(0)
scene.render.engine = 'BLENDER_EEVEE_NEXT'
bpy.context.view_layer.update()
